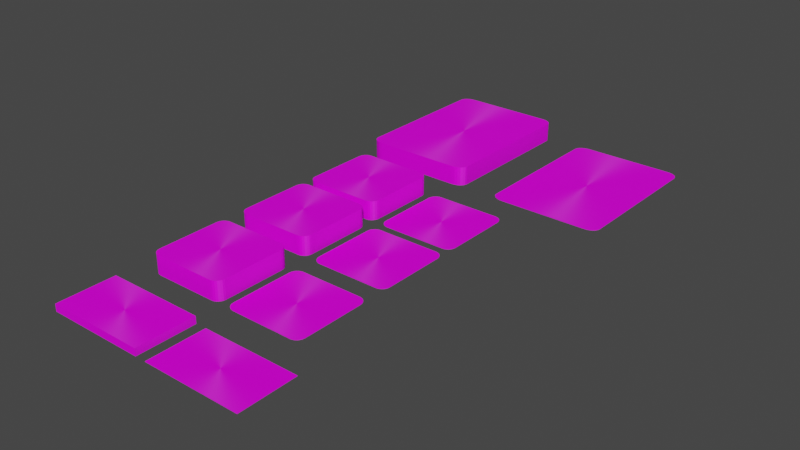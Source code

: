# Source: cards.blend  (saved by Blender 2.80.75; exported with 4.5.12 LTS)
import bpy
from mathutils import Matrix  # noqa: F401  (used for matrix-valued properties, if any)

bpy.ops.wm.read_factory_settings(use_empty=True)
scene = bpy.context.scene
scene.name = 'Scene'

# ---- collections
col_collection = bpy.data.collections.new('Collection'); scene.collection.children.link(col_collection)

# ---- images (referenced by path relative to the original .blend; pixels are not part of the script)
import os
ASSET_DIR = os.environ.get("B2B_ASSET_DIR", "")  # directory of the original .blend (textures are referenced by path, not embedded)
HERE = os.path.dirname(os.path.abspath(__file__))  # packed textures are extracted next to this script under _unpacked/

def load_image(name, relpath, width, height, colorspace="sRGB"):
    """Load a texture the original file referenced (path relative to the .blend, or extracted next to this script)."""
    p = next((c for c in (os.path.join(HERE, relpath), os.path.join(ASSET_DIR, relpath)) if relpath and os.path.exists(c)), "")
    if p:
        img = bpy.data.images.load(p, check_existing=True)
        img.name = name
    else:  # same state as the original file: an image datablock whose file is absent (Cycles renders it pink)
        img = bpy.data.images.new(name, width, height)
        img.source = "FILE"
        img.filepath = "//" + (relpath or name)
    img.colorspace_settings.name = colorspace
    return img
img_cards_atlas_png = load_image('cards-atlas.png', 'cards-atlas.png', 1024, 1024, 'sRGB')

# ---- materials (node trees are filled in below, after node groups)
mat_material = bpy.data.materials.new('Material')
mat_material.alpha_threshold = 0.0
mat_material.use_transparent_shadow = False
mat_material.line_color = (0.0, 0.0, 0.0, 1.0)

# ---- material node trees
mat_material.use_nodes = True; mat_material.node_tree.nodes.clear()
_N = mat_material.node_tree.nodes; _L = mat_material.node_tree.links
n0 = _N.new('ShaderNodeOutputMaterial'); n0.name = 'Material Output'; n0.location = (300, 300)
n1 = _N.new('ShaderNodeBsdfPrincipled'); n1.name = 'Principled BSDF'; n1.location = (10, 300)
n1.distribution = 'GGX'
n1.subsurface_method = 'BURLEY'
n1.inputs[2].default_value = 1.0
n1.inputs[3].default_value = 1.45
n1.inputs[13].default_value = 0.3182
n1.inputs[15].default_value = 1.0
n1.inputs[16].default_value = 0.3045
n1.inputs[19].default_value = 0.009091
n1.inputs[27].default_value = (0.0, 0.0, 0.0, 1.0)
n1.inputs[28].default_value = 1.0
n2 = _N.new('ShaderNodeTexImage'); n2.name = 'Image Texture'; n2.location = (-394, 301)
n2.image = img_cards_atlas_png
_L.new(n1.outputs[0], n0.inputs[0])
_L.new(n2.outputs[0], n1.inputs[0])
n0.is_active_output = True

# ---- world
world_world = bpy.data.worlds.new('World'); scene.world = world_world
world_world.use_nodes = True; world_world.node_tree.nodes.clear()
_N = world_world.node_tree.nodes; _L = world_world.node_tree.links
n0 = _N.new('ShaderNodeOutputWorld'); n0.name = 'World Output'; n0.location = (300, 300)
n1 = _N.new('ShaderNodeBackground'); n1.name = 'Background'; n1.location = (10, 300)
n1.inputs[0].default_value = (0.05088, 0.05088, 0.05088, 1.0)
_L.new(n1.outputs[0], n0.inputs[0])
n0.is_active_output = True
world_world.color = (0.05088, 0.05088, 0.05088)
world_world.use_sun_shadow = False
world_world.sun_shadow_jitter_overblur = 0.0

# ---- meshes
me_cube_002 = bpy.data.meshes.new('Cube.002')
me_cube_002.from_pydata([(0.04565, 0.03691, 0.02246), (0.03691, 0.04565, 0.02246), (0.04535, 0.03924, 0.02246), (0.04448, 0.04132, 0.02246), (0.04311, 0.04311, 0.02246), (0.04132, 0.04448, 0.02246), (0.03924, 0.04535, 0.02246), (0.037, 0.047, 0.0), (0.047, 0.037, 0.0), (0.03959, 0.04666, 0.0), (0.042, 0.04566, 0.0), (0.04407, 0.04407, 0.0), (0.04566, 0.042, 0.0), (0.04666, 0.03959, 0.0), (0.03691, -0.04565, 0.02246), (0.04565, -0.03691, 0.02246), (0.03924, -0.04535, 0.02246), (0.04132, -0.04448, 0.02246), (0.04311, -0.04311, 0.02246), (0.04448, -0.04132, 0.02246), (0.04535, -0.03924, 0.02246), (0.047, -0.037, 0.0), (0.037, -0.047, 0.0), (0.04666, -0.03959, 0.0), (0.04566, -0.042, 0.0), (0.04407, -0.04407, 0.0), (0.042, -0.04566, 0.0), (0.03959, -0.04666, 0.0), (-0.03691, 0.04565, 0.02246), (-0.04565, 0.03691, 0.02246), (-0.03924, 0.04535, 0.02246), (-0.04132, 0.04448, 0.02246), (-0.04311, 0.04311, 0.02246), (-0.04448, 0.04132, 0.02246), (-0.04535, 0.03924, 0.02246), (-0.047, 0.037, 0.0), (-0.037, 0.047, 0.0), (-0.04666, 0.03959, 0.0), (-0.04566, 0.042, 0.0), (-0.04407, 0.04407, 0.0), (-0.042, 0.04566, 0.0), (-0.03959, 0.04666, 0.0), (-0.04565, -0.03691, 0.02246), (-0.03691, -0.04565, 0.02246), (-0.04535, -0.03924, 0.02246), (-0.04448, -0.04132, 0.02246), (-0.04311, -0.04311, 0.02246), (-0.04132, -0.04448, 0.02246), (-0.03924, -0.04535, 0.02246), (-0.037, -0.047, 0.0), (-0.047, -0.037, 0.0), (-0.03959, -0.04666, 0.0), (-0.042, -0.04566, 0.0), (-0.04407, -0.04407, 0.0), (-0.04566, -0.042, 0.0), (-0.04666, -0.03959, 0.0), (0.04666, 0.03959, 0.02246), (0.047, 0.037, 0.02246), (0.04566, 0.042, 0.02246), (0.04407, 0.04407, 0.02246), (0.042, 0.04566, 0.02246), (0.03959, 0.04666, 0.02246), (0.037, 0.047, 0.02246), (-0.037, -0.047, 0.02246), (-0.03959, -0.04666, 0.02246), (-0.042, -0.04566, 0.02246), (-0.04407, -0.04407, 0.02246), (-0.04566, -0.042, 0.02246), (-0.04666, -0.03959, 0.02246), (-0.047, -0.037, 0.02246), (0.03959, -0.04666, 0.02246), (0.037, -0.047, 0.02246), (0.042, -0.04566, 0.02246), (0.04407, -0.04407, 0.02246), (0.04566, -0.042, 0.02246), (0.04666, -0.03959, 0.02246), (0.047, -0.037, 0.02246), (-0.03959, 0.04666, 0.02246), (-0.037, 0.047, 0.02246), (-0.042, 0.04566, 0.02246), (-0.04407, 0.04407, 0.02246), (-0.04566, 0.042, 0.02246), (-0.04666, 0.03959, 0.02246), (-0.047, 0.037, 0.02246)], [], [(35, 37, 38, 39, 40, 41, 36, 7, 9, 10, 11, 12, 13, 8, 21, 23, 24, 25, 26, 27, 22, 49, 51, 52, 53, 54, 55, 50), (50, 69, 83, 35), (22, 71, 63, 49), (15, 42, 14), (8, 57, 76, 21), (57, 8, 13, 56), (56, 13, 12, 58), (58, 12, 11, 59), (59, 11, 10, 60), (60, 10, 9, 61), (61, 9, 7, 62), (49, 63, 64, 51), (51, 64, 65, 52), (52, 65, 66, 53), (53, 66, 67, 54), (54, 67, 68, 55), (55, 68, 69, 50), (71, 22, 27, 70), (70, 27, 26, 72), (72, 26, 25, 73), (73, 25, 24, 74), (74, 24, 23, 75), (75, 23, 21, 76), (78, 36, 41, 77), (77, 41, 40, 79), (79, 40, 39, 80), (80, 39, 38, 81), (81, 38, 37, 82), (82, 37, 35, 83), (36, 78, 62, 7), (2, 0, 57, 56), (3, 2, 56, 58), (4, 3, 58, 59), (5, 4, 59, 60), (6, 5, 60, 61), (1, 6, 61, 62), (43, 48, 64, 63), (48, 47, 65, 64), (47, 46, 66, 65), (46, 45, 67, 66), (45, 44, 68, 67), (44, 42, 69, 68), (16, 14, 71, 70), (17, 16, 70, 72), (18, 17, 72, 73), (19, 18, 73, 74), (20, 19, 74, 75), (15, 20, 75, 76), (30, 28, 78, 77), (31, 30, 77, 79), (32, 31, 79, 80), (33, 32, 80, 81), (34, 33, 81, 82), (29, 34, 82, 83), (28, 1, 62, 78), (0, 15, 76, 57), (42, 29, 83, 69), (14, 43, 63, 71), (15, 0, 1), (0, 2, 6), (2, 3, 4), (4, 5, 6), (6, 1, 0), (1, 28, 15), (28, 30, 33), (30, 31, 33), (31, 32, 33), (33, 34, 28), (34, 29, 28), (29, 42, 28), (42, 44, 43), (28, 42, 15), (44, 45, 46), (46, 47, 48), (48, 43, 44), (43, 14, 42), (14, 16, 15), (16, 17, 15), (17, 18, 19), (19, 20, 17), (20, 15, 17), (2, 4, 6), (44, 46, 48)])
_uv = me_cube_002.uv_layers.new(name='UVMap')
_uv.uv.foreach_set('vector', [0.05648, 0.213, 0.05723, 0.2187, 0.05943, 0.2241, 0.06294, 0.2286, 0.06751, 0.2321, 0.07283, 0.2343, 0.07854, 0.2351, 0.2418, 0.2351, 0.2475, 0.2343, 0.2528, 0.2321, 0.2574, 0.2286, 0.2609, 0.2241, 0.2631, 0.2187, 0.2639, 0.213, 0.2639, 0.04978, 0.2631, 0.04407, 0.2609, 0.03875, 0.2574, 0.03418, 0.2528, 0.03068, 0.2475, 0.02847, 0.2418, 0.02772, 0.07854, 0.02772, 0.07283, 0.02847, 0.06751, 0.03068, 0.06294, 0.03418, 0.05943, 0.03875, 0.05723, 0.04407, 0.05648, 0.04978, 0.6983, 0.003083, 0.6983, 0.08559, 0.9693, 0.08559, 0.9693, 0.003083, 0.9693, 0.003083, 0.9693, 0.08559, 0.6983, 0.08559, 0.6983, 0.003083, 0.5631, 0.7944, 0.3557, 0.7944, 0.5432, 0.7745, 0.9693, 0.003083, 0.9693, 0.08559, 0.6983, 0.08559, 0.6983, 0.003083, 0.9693, 0.08559, 0.9693, 0.003083, 0.9788, 0.003083, 0.9788, 0.08559, 0.9788, 0.08559, 0.9788, 0.003083, 0.9876, 0.003083, 0.9876, 0.08559, 0.9876, 0.08559, 0.9876, 0.003083, 0.9952, 0.003083, 0.9952, 0.08559, 0.9952, 0.08559, 0.9952, 0.003083, 0.9876, 0.003083, 0.9876, 0.08559, 0.9876, 0.08559, 0.9876, 0.003083, 0.9788, 0.003083, 0.9788, 0.08559, 0.9788, 0.08559, 0.9788, 0.003083, 0.9693, 0.003083, 0.9693, 0.08559, 0.6983, 0.003083, 0.6983, 0.08559, 0.6888, 0.08559, 0.6888, 0.003083, 0.6888, 0.003083, 0.6888, 0.08559, 0.68, 0.08559, 0.68, 0.003083, 0.68, 0.003083, 0.68, 0.08559, 0.6724, 0.08559, 0.6724, 0.003083, 0.6724, 0.003083, 0.6724, 0.08559, 0.68, 0.08559, 0.68, 0.003083, 0.68, 0.003083, 0.68, 0.08559, 0.6888, 0.08559, 0.6888, 0.003083, 0.6888, 0.003083, 0.6888, 0.08559, 0.6983, 0.08559, 0.6983, 0.003083, 0.9693, 0.08559, 0.9693, 0.003083, 0.9788, 0.003083, 0.9788, 0.08559, 0.9788, 0.08559, 0.9788, 0.003083, 0.9876, 0.003083, 0.9876, 0.08559, 0.9876, 0.08559, 0.9876, 0.003083, 0.9952, 0.003083, 0.9952, 0.08559, 0.6724, 0.08559, 0.6724, 0.003083, 0.68, 0.003083, 0.68, 0.08559, 0.68, 0.08559, 0.68, 0.003083, 0.6888, 0.003083, 0.6888, 0.08559, 0.6888, 0.08559, 0.6888, 0.003083, 0.6983, 0.003083, 0.6983, 0.08559, 0.6983, 0.08559, 0.6983, 0.003083, 0.6888, 0.003083, 0.6888, 0.08559, 0.6888, 0.08559, 0.6888, 0.003083, 0.68, 0.003083, 0.68, 0.08559, 0.68, 0.08559, 0.68, 0.003083, 0.6724, 0.003083, 0.6724, 0.08559, 0.9952, 0.08559, 0.9952, 0.003083, 0.9876, 0.003083, 0.9876, 0.08559, 0.9876, 0.08559, 0.9876, 0.003083, 0.9788, 0.003083, 0.9788, 0.08559, 0.9788, 0.08559, 0.9788, 0.003083, 0.9693, 0.003083, 0.9693, 0.08559, 0.6983, 0.003083, 0.6983, 0.08559, 0.9693, 0.08559, 0.9693, 0.003083, 0.9924, 0.1679, 0.9926, 0.1661, 0.9936, 0.1662, 0.9934, 0.1682, 0.9917, 0.1695, 0.9924, 0.1679, 0.9934, 0.1682, 0.9926, 0.17, 0.9907, 0.1709, 0.9917, 0.1695, 0.9926, 0.17, 0.9914, 0.1716, 0.9893, 0.1719, 0.9907, 0.1709, 0.9914, 0.1716, 0.9898, 0.1728, 0.9877, 0.1726, 0.9893, 0.1719, 0.9898, 0.1728, 0.9879, 0.1736, 0.9859, 0.1728, 0.9877, 0.1726, 0.9879, 0.1736, 0.9859, 0.1739, 0.929, 0.1025, 0.9272, 0.1027, 0.9269, 0.1017, 0.9289, 0.1015, 0.9272, 0.1027, 0.9256, 0.1034, 0.9251, 0.1025, 0.9269, 0.1017, 0.9256, 0.1034, 0.9242, 0.1045, 0.9235, 0.1037, 0.9251, 0.1025, 0.9242, 0.1045, 0.9232, 0.1058, 0.9223, 0.1053, 0.9235, 0.1037, 0.9232, 0.1058, 0.9225, 0.1074, 0.9215, 0.1072, 0.9223, 0.1053, 0.9225, 0.1074, 0.9223, 0.1092, 0.9212, 0.1092, 0.9215, 0.1072, 0.9877, 0.1027, 0.9859, 0.1025, 0.9859, 0.1015, 0.9879, 0.1017, 0.9893, 0.1034, 0.9877, 0.1027, 0.9879, 0.1017, 0.9898, 0.1025, 0.9907, 0.1045, 0.9893, 0.1034, 0.9898, 0.1025, 0.9914, 0.1037, 0.9917, 0.1058, 0.9907, 0.1045, 0.9914, 0.1037, 0.9926, 0.1053, 0.9924, 0.1074, 0.9917, 0.1058, 0.9926, 0.1053, 0.9934, 0.1072, 0.9926, 0.1092, 0.9924, 0.1074, 0.9934, 0.1072, 0.9936, 0.1092, 0.9272, 0.1726, 0.929, 0.1728, 0.9289, 0.1739, 0.9269, 0.1736, 0.9256, 0.1719, 0.9272, 0.1726, 0.9269, 0.1736, 0.9251, 0.1728, 0.9242, 0.1709, 0.9256, 0.1719, 0.9251, 0.1728, 0.9235, 0.1716, 0.9232, 0.1695, 0.9242, 0.1709, 0.9235, 0.1716, 0.9223, 0.17, 0.9225, 0.1679, 0.9232, 0.1695, 0.9223, 0.17, 0.9215, 0.1682, 0.9223, 0.1661, 0.9225, 0.1679, 0.9215, 0.1682, 0.9212, 0.1662, 0.929, 0.1728, 0.9859, 0.1728, 0.9859, 0.1739, 0.9289, 0.1739, 0.9926, 0.1661, 0.9926, 0.1092, 0.9936, 0.1092, 0.9936, 0.1662, 0.9223, 0.1092, 0.9223, 0.1661, 0.9212, 0.1662, 0.9212, 0.1092, 0.9859, 0.1025, 0.929, 0.1025, 0.9289, 0.1015, 0.9859, 0.1015, 0.5631, 0.7944, 0.5631, 0.9621, 0.5432, 0.982, 0.5631, 0.9621, 0.5624, 0.9674, 0.5485, 0.9813, 0.5624, 0.9674, 0.5605, 0.9721, 0.5573, 0.9762, 0.5573, 0.9762, 0.5533, 0.9793, 0.5485, 0.9813, 0.5485, 0.9813, 0.5432, 0.982, 0.5631, 0.9621, 0.5432, 0.982, 0.3755, 0.982, 0.5631, 0.7944, 0.3755, 0.982, 0.3703, 0.9813, 0.3583, 0.9721, 0.3703, 0.9813, 0.3655, 0.9793, 0.3583, 0.9721, 0.3655, 0.9793, 0.3615, 0.9762, 0.3583, 0.9721, 0.3583, 0.9721, 0.3564, 0.9674, 0.3755, 0.982, 0.3564, 0.9674, 0.3557, 0.9621, 0.3755, 0.982, 0.3557, 0.9621, 0.3557, 0.7944, 0.3755, 0.982, 0.3557, 0.7944, 0.3564, 0.7891, 0.3755, 0.7745, 0.3755, 0.982, 0.3557, 0.7944, 0.5631, 0.7944, 0.3564, 0.7891, 0.3583, 0.7844, 0.3615, 0.7803, 0.3615, 0.7803, 0.3655, 0.7772, 0.3703, 0.7752, 0.3703, 0.7752, 0.3755, 0.7745, 0.3564, 0.7891, 0.3755, 0.7745, 0.5432, 0.7745, 0.3557, 0.7944, 0.5432, 0.7745, 0.5485, 0.7752, 0.5631, 0.7944, 0.5485, 0.7752, 0.5533, 0.7772, 0.5631, 0.7944, 0.5533, 0.7772, 0.5573, 0.7803, 0.5605, 0.7844, 0.5605, 0.7844, 0.5624, 0.7891, 0.5533, 0.7772, 0.5624, 0.7891, 0.5631, 0.7944, 0.5533, 0.7772, 0.5624, 0.9674, 0.5573, 0.9762, 0.5485, 0.9813, 0.3564, 0.7891, 0.3615, 0.7803, 0.3703, 0.7752])
me_cube_002.materials.append(mat_material)
me_cube_002.use_remesh_preserve_volume = False
me_cube_002.use_remesh_preserve_attributes = False
me_cube_002.use_mirror_vertex_groups = False
me_cube_002.update()
me_cube_003 = bpy.data.meshes.new('Cube.003')
me_cube_003.from_pydata([(0.04565, 0.03691, 0.0005588), (0.03691, 0.04565, 0.0005588), (0.04535, 0.03924, 0.0005588), (0.04448, 0.04132, 0.0005588), (0.04311, 0.04311, 0.0005588), (0.04132, 0.04448, 0.0005588), (0.03924, 0.04535, 0.0005588), (0.037, 0.047, 0.0), (0.047, 0.037, 0.0), (0.03959, 0.04666, 0.0), (0.042, 0.04566, 0.0), (0.04407, 0.04407, 0.0), (0.04566, 0.042, 0.0), (0.04666, 0.03959, 0.0), (0.03691, -0.04565, 0.0005588), (0.04565, -0.03691, 0.0005588), (0.03924, -0.04535, 0.0005588), (0.04132, -0.04448, 0.0005588), (0.04311, -0.04311, 0.0005588), (0.04448, -0.04132, 0.0005588), (0.04535, -0.03924, 0.0005588), (0.047, -0.037, 0.0), (0.037, -0.047, 0.0), (0.04666, -0.03959, 0.0), (0.04566, -0.042, 0.0), (0.04407, -0.04407, 0.0), (0.042, -0.04566, 0.0), (0.03959, -0.04666, 0.0), (-0.03691, 0.04565, 0.0005588), (-0.04565, 0.03691, 0.0005588), (-0.03924, 0.04535, 0.0005588), (-0.04132, 0.04448, 0.0005588), (-0.04311, 0.04311, 0.0005588), (-0.04448, 0.04132, 0.0005588), (-0.04535, 0.03924, 0.0005588), (-0.047, 0.037, 0.0), (-0.037, 0.047, 0.0), (-0.04666, 0.03959, 0.0), (-0.04566, 0.042, 0.0), (-0.04407, 0.04407, 0.0), (-0.042, 0.04566, 0.0), (-0.03959, 0.04666, 0.0), (-0.04565, -0.03691, 0.0005588), (-0.03691, -0.04565, 0.0005588), (-0.04535, -0.03924, 0.0005588), (-0.04448, -0.04132, 0.0005588), (-0.04311, -0.04311, 0.0005588), (-0.04132, -0.04448, 0.0005588), (-0.03924, -0.04535, 0.0005588), (-0.037, -0.047, 0.0), (-0.047, -0.037, 0.0), (-0.03959, -0.04666, 0.0), (-0.042, -0.04566, 0.0), (-0.04407, -0.04407, 0.0), (-0.04566, -0.042, 0.0), (-0.04666, -0.03959, 0.0), (0.04666, 0.03959, 0.0005588), (0.047, 0.037, 0.0005588), (0.04566, 0.042, 0.0005588), (0.04407, 0.04407, 0.0005588), (0.042, 0.04566, 0.0005588), (0.03959, 0.04666, 0.0005588), (0.037, 0.047, 0.0005588), (-0.037, -0.047, 0.0005588), (-0.03959, -0.04666, 0.0005588), (-0.042, -0.04566, 0.0005588), (-0.04407, -0.04407, 0.0005588), (-0.04566, -0.042, 0.0005588), (-0.04666, -0.03959, 0.0005588), (-0.047, -0.037, 0.0005588), (0.03959, -0.04666, 0.0005588), (0.037, -0.047, 0.0005588), (0.042, -0.04566, 0.0005588), (0.04407, -0.04407, 0.0005588), (0.04566, -0.042, 0.0005588), (0.04666, -0.03959, 0.0005588), (0.047, -0.037, 0.0005588), (-0.03959, 0.04666, 0.0005588), (-0.037, 0.047, 0.0005588), (-0.042, 0.04566, 0.0005588), (-0.04407, 0.04407, 0.0005588), (-0.04566, 0.042, 0.0005588), (-0.04666, 0.03959, 0.0005588), (-0.047, 0.037, 0.0005588)], [], [(35, 37, 38, 39, 40, 41, 36, 7, 9, 10, 11, 12, 13, 8, 21, 23, 24, 25, 26, 27, 22, 49, 51, 52, 53, 54, 55, 50), (50, 69, 83, 35), (22, 71, 63, 49), (15, 42, 14), (8, 57, 76, 21), (57, 8, 13, 56), (56, 13, 12, 58), (58, 12, 11, 59), (59, 11, 10, 60), (60, 10, 9, 61), (61, 9, 7, 62), (49, 63, 64, 51), (51, 64, 65, 52), (52, 65, 66, 53), (53, 66, 67, 54), (54, 67, 68, 55), (55, 68, 69, 50), (71, 22, 27, 70), (70, 27, 26, 72), (72, 26, 25, 73), (73, 25, 24, 74), (74, 24, 23, 75), (75, 23, 21, 76), (78, 36, 41, 77), (77, 41, 40, 79), (79, 40, 39, 80), (80, 39, 38, 81), (81, 38, 37, 82), (82, 37, 35, 83), (36, 78, 62, 7), (2, 0, 57, 56), (3, 2, 56, 58), (4, 3, 58, 59), (5, 4, 59, 60), (6, 5, 60, 61), (1, 6, 61, 62), (43, 48, 64, 63), (48, 47, 65, 64), (47, 46, 66, 65), (46, 45, 67, 66), (45, 44, 68, 67), (44, 42, 69, 68), (16, 14, 71, 70), (17, 16, 70, 72), (18, 17, 72, 73), (19, 18, 73, 74), (20, 19, 74, 75), (15, 20, 75, 76), (30, 28, 78, 77), (31, 30, 77, 79), (32, 31, 79, 80), (33, 32, 80, 81), (34, 33, 81, 82), (29, 34, 82, 83), (28, 1, 62, 78), (0, 15, 76, 57), (42, 29, 83, 69), (14, 43, 63, 71), (15, 0, 1), (0, 2, 6), (2, 3, 4), (4, 5, 6), (6, 1, 0), (1, 28, 15), (28, 30, 33), (30, 31, 33), (31, 32, 33), (33, 34, 28), (34, 29, 28), (29, 42, 28), (42, 44, 43), (28, 42, 15), (44, 45, 46), (46, 47, 48), (48, 43, 44), (43, 14, 42), (14, 16, 15), (16, 17, 15), (17, 18, 19), (19, 20, 17), (20, 15, 17), (2, 4, 6), (44, 46, 48)])
_uv = me_cube_003.uv_layers.new(name='UVMap')
_uv.uv.foreach_set('vector', [0.05648, 0.213, 0.05723, 0.2187, 0.05943, 0.2241, 0.06294, 0.2286, 0.06751, 0.2321, 0.07283, 0.2343, 0.07854, 0.2351, 0.2418, 0.2351, 0.2475, 0.2343, 0.2528, 0.2321, 0.2574, 0.2286, 0.2609, 0.2241, 0.2631, 0.2187, 0.2639, 0.213, 0.2639, 0.04978, 0.2631, 0.04407, 0.2609, 0.03875, 0.2574, 0.03418, 0.2528, 0.03068, 0.2475, 0.02847, 0.2418, 0.02772, 0.07854, 0.02772, 0.07283, 0.02847, 0.06751, 0.03068, 0.06294, 0.03418, 0.05943, 0.03875, 0.05723, 0.04407, 0.05648, 0.04978, 0.6983, 0.003083, 0.6983, 0.08559, 0.9693, 0.08559, 0.9693, 0.003083, 0.9693, 0.003083, 0.9693, 0.08559, 0.6983, 0.08559, 0.6983, 0.003083, 0.5651, 0.7944, 0.3576, 0.7944, 0.5452, 0.7745, 0.9693, 0.003083, 0.9693, 0.08559, 0.6983, 0.08559, 0.6983, 0.003083, 0.9693, 0.08559, 0.9693, 0.003083, 0.9788, 0.003083, 0.9788, 0.08559, 0.9788, 0.08559, 0.9788, 0.003083, 0.9876, 0.003083, 0.9876, 0.08559, 0.9876, 0.08559, 0.9876, 0.003083, 0.9952, 0.003083, 0.9952, 0.08559, 0.9952, 0.08559, 0.9952, 0.003083, 0.9876, 0.003083, 0.9876, 0.08559, 0.9876, 0.08559, 0.9876, 0.003083, 0.9788, 0.003083, 0.9788, 0.08559, 0.9788, 0.08559, 0.9788, 0.003083, 0.9693, 0.003083, 0.9693, 0.08559, 0.6983, 0.003083, 0.6983, 0.08559, 0.6888, 0.08559, 0.6888, 0.003083, 0.6888, 0.003083, 0.6888, 0.08559, 0.68, 0.08559, 0.68, 0.003083, 0.68, 0.003083, 0.68, 0.08559, 0.6724, 0.08559, 0.6724, 0.003083, 0.6724, 0.003083, 0.6724, 0.08559, 0.68, 0.08559, 0.68, 0.003083, 0.68, 0.003083, 0.68, 0.08559, 0.6888, 0.08559, 0.6888, 0.003083, 0.6888, 0.003083, 0.6888, 0.08559, 0.6983, 0.08559, 0.6983, 0.003083, 0.9693, 0.08559, 0.9693, 0.003083, 0.9788, 0.003083, 0.9788, 0.08559, 0.9788, 0.08559, 0.9788, 0.003083, 0.9876, 0.003083, 0.9876, 0.08559, 0.9876, 0.08559, 0.9876, 0.003083, 0.9952, 0.003083, 0.9952, 0.08559, 0.6724, 0.08559, 0.6724, 0.003083, 0.68, 0.003083, 0.68, 0.08559, 0.68, 0.08559, 0.68, 0.003083, 0.6888, 0.003083, 0.6888, 0.08559, 0.6888, 0.08559, 0.6888, 0.003083, 0.6983, 0.003083, 0.6983, 0.08559, 0.6983, 0.08559, 0.6983, 0.003083, 0.6888, 0.003083, 0.6888, 0.08559, 0.6888, 0.08559, 0.6888, 0.003083, 0.68, 0.003083, 0.68, 0.08559, 0.68, 0.08559, 0.68, 0.003083, 0.6724, 0.003083, 0.6724, 0.08559, 0.9952, 0.08559, 0.9952, 0.003083, 0.9876, 0.003083, 0.9876, 0.08559, 0.9876, 0.08559, 0.9876, 0.003083, 0.9788, 0.003083, 0.9788, 0.08559, 0.9788, 0.08559, 0.9788, 0.003083, 0.9693, 0.003083, 0.9693, 0.08559, 0.6983, 0.003083, 0.6983, 0.08559, 0.9693, 0.08559, 0.9693, 0.003083, 0.9924, 0.1679, 0.9926, 0.1661, 0.9936, 0.1662, 0.9934, 0.1682, 0.9917, 0.1695, 0.9924, 0.1679, 0.9934, 0.1682, 0.9926, 0.17, 0.9907, 0.1709, 0.9917, 0.1695, 0.9926, 0.17, 0.9914, 0.1716, 0.9893, 0.1719, 0.9907, 0.1709, 0.9914, 0.1716, 0.9898, 0.1728, 0.9877, 0.1726, 0.9893, 0.1719, 0.9898, 0.1728, 0.9879, 0.1736, 0.9859, 0.1728, 0.9877, 0.1726, 0.9879, 0.1736, 0.9859, 0.1739, 0.929, 0.1025, 0.9272, 0.1027, 0.9269, 0.1017, 0.9289, 0.1015, 0.9272, 0.1027, 0.9256, 0.1034, 0.9251, 0.1025, 0.9269, 0.1017, 0.9256, 0.1034, 0.9242, 0.1045, 0.9235, 0.1037, 0.9251, 0.1025, 0.9242, 0.1045, 0.9232, 0.1058, 0.9223, 0.1053, 0.9235, 0.1037, 0.9232, 0.1058, 0.9225, 0.1074, 0.9215, 0.1072, 0.9223, 0.1053, 0.9225, 0.1074, 0.9223, 0.1092, 0.9212, 0.1092, 0.9215, 0.1072, 0.9877, 0.1027, 0.9859, 0.1025, 0.9859, 0.1015, 0.9879, 0.1017, 0.9893, 0.1034, 0.9877, 0.1027, 0.9879, 0.1017, 0.9898, 0.1025, 0.9907, 0.1045, 0.9893, 0.1034, 0.9898, 0.1025, 0.9914, 0.1037, 0.9917, 0.1058, 0.9907, 0.1045, 0.9914, 0.1037, 0.9926, 0.1053, 0.9924, 0.1074, 0.9917, 0.1058, 0.9926, 0.1053, 0.9934, 0.1072, 0.9926, 0.1092, 0.9924, 0.1074, 0.9934, 0.1072, 0.9936, 0.1092, 0.9272, 0.1726, 0.929, 0.1728, 0.9289, 0.1739, 0.9269, 0.1736, 0.9256, 0.1719, 0.9272, 0.1726, 0.9269, 0.1736, 0.9251, 0.1728, 0.9242, 0.1709, 0.9256, 0.1719, 0.9251, 0.1728, 0.9235, 0.1716, 0.9232, 0.1695, 0.9242, 0.1709, 0.9235, 0.1716, 0.9223, 0.17, 0.9225, 0.1679, 0.9232, 0.1695, 0.9223, 0.17, 0.9215, 0.1682, 0.9223, 0.1661, 0.9225, 0.1679, 0.9215, 0.1682, 0.9212, 0.1662, 0.929, 0.1728, 0.9859, 0.1728, 0.9859, 0.1739, 0.9289, 0.1739, 0.9926, 0.1661, 0.9926, 0.1092, 0.9936, 0.1092, 0.9936, 0.1662, 0.9223, 0.1092, 0.9223, 0.1661, 0.9212, 0.1662, 0.9212, 0.1092, 0.9859, 0.1025, 0.929, 0.1025, 0.9289, 0.1015, 0.9859, 0.1015, 0.5651, 0.7944, 0.5651, 0.9621, 0.5452, 0.982, 0.5651, 0.9621, 0.5644, 0.9674, 0.5505, 0.9813, 0.5644, 0.9674, 0.5624, 0.9721, 0.5593, 0.9762, 0.5593, 0.9762, 0.5552, 0.9793, 0.5505, 0.9813, 0.5505, 0.9813, 0.5452, 0.982, 0.5651, 0.9621, 0.5452, 0.982, 0.3775, 0.982, 0.5651, 0.7944, 0.3775, 0.982, 0.3722, 0.9813, 0.3603, 0.9721, 0.3722, 0.9813, 0.3675, 0.9793, 0.3603, 0.9721, 0.3675, 0.9793, 0.3634, 0.9762, 0.3603, 0.9721, 0.3603, 0.9721, 0.3583, 0.9674, 0.3775, 0.982, 0.3583, 0.9674, 0.3576, 0.9621, 0.3775, 0.982, 0.3576, 0.9621, 0.3576, 0.7944, 0.3775, 0.982, 0.3576, 0.7944, 0.3583, 0.7891, 0.3775, 0.7745, 0.3775, 0.982, 0.3576, 0.7944, 0.5651, 0.7944, 0.3583, 0.7891, 0.3603, 0.7844, 0.3634, 0.7803, 0.3634, 0.7803, 0.3675, 0.7772, 0.3722, 0.7752, 0.3722, 0.7752, 0.3775, 0.7745, 0.3583, 0.7891, 0.3775, 0.7745, 0.5452, 0.7745, 0.3576, 0.7944, 0.5452, 0.7745, 0.5505, 0.7752, 0.5651, 0.7944, 0.5505, 0.7752, 0.5552, 0.7772, 0.5651, 0.7944, 0.5552, 0.7772, 0.5593, 0.7803, 0.5624, 0.7844, 0.5624, 0.7844, 0.5644, 0.7891, 0.5552, 0.7772, 0.5644, 0.7891, 0.5651, 0.7944, 0.5552, 0.7772, 0.5644, 0.9674, 0.5593, 0.9762, 0.5505, 0.9813, 0.3583, 0.7891, 0.3634, 0.7803, 0.3722, 0.7752])
me_cube_003.materials.append(mat_material)
me_cube_003.use_remesh_preserve_volume = False
me_cube_003.use_remesh_preserve_attributes = False
me_cube_003.use_mirror_vertex_groups = False
me_cube_003.update()
me_cube_004 = bpy.data.meshes.new('Cube.004')
me_cube_004.from_pydata([(0.04565, 0.03691, 0.02246), (0.03691, 0.04565, 0.02246), (0.04535, 0.03924, 0.02246), (0.04448, 0.04132, 0.02246), (0.04311, 0.04311, 0.02246), (0.04132, 0.04448, 0.02246), (0.03924, 0.04535, 0.02246), (0.037, 0.047, 0.0), (0.047, 0.037, 0.0), (0.03959, 0.04666, 0.0), (0.042, 0.04566, 0.0), (0.04407, 0.04407, 0.0), (0.04566, 0.042, 0.0), (0.04666, 0.03959, 0.0), (0.03691, -0.04565, 0.02246), (0.04565, -0.03691, 0.02246), (0.03924, -0.04535, 0.02246), (0.04132, -0.04448, 0.02246), (0.04311, -0.04311, 0.02246), (0.04448, -0.04132, 0.02246), (0.04535, -0.03924, 0.02246), (0.047, -0.037, 0.0), (0.037, -0.047, 0.0), (0.04666, -0.03959, 0.0), (0.04566, -0.042, 0.0), (0.04407, -0.04407, 0.0), (0.042, -0.04566, 0.0), (0.03959, -0.04666, 0.0), (-0.03691, 0.04565, 0.02246), (-0.04565, 0.03691, 0.02246), (-0.03924, 0.04535, 0.02246), (-0.04132, 0.04448, 0.02246), (-0.04311, 0.04311, 0.02246), (-0.04448, 0.04132, 0.02246), (-0.04535, 0.03924, 0.02246), (-0.047, 0.037, 0.0), (-0.037, 0.047, 0.0), (-0.04666, 0.03959, 0.0), (-0.04566, 0.042, 0.0), (-0.04407, 0.04407, 0.0), (-0.042, 0.04566, 0.0), (-0.03959, 0.04666, 0.0), (-0.04565, -0.03691, 0.02246), (-0.03691, -0.04565, 0.02246), (-0.04535, -0.03924, 0.02246), (-0.04448, -0.04132, 0.02246), (-0.04311, -0.04311, 0.02246), (-0.04132, -0.04448, 0.02246), (-0.03924, -0.04535, 0.02246), (-0.037, -0.047, 0.0), (-0.047, -0.037, 0.0), (-0.03959, -0.04666, 0.0), (-0.042, -0.04566, 0.0), (-0.04407, -0.04407, 0.0), (-0.04566, -0.042, 0.0), (-0.04666, -0.03959, 0.0), (0.04666, 0.03959, 0.02246), (0.047, 0.037, 0.02246), (0.04566, 0.042, 0.02246), (0.04407, 0.04407, 0.02246), (0.042, 0.04566, 0.02246), (0.03959, 0.04666, 0.02246), (0.037, 0.047, 0.02246), (-0.037, -0.047, 0.02246), (-0.03959, -0.04666, 0.02246), (-0.042, -0.04566, 0.02246), (-0.04407, -0.04407, 0.02246), (-0.04566, -0.042, 0.02246), (-0.04666, -0.03959, 0.02246), (-0.047, -0.037, 0.02246), (0.03959, -0.04666, 0.02246), (0.037, -0.047, 0.02246), (0.042, -0.04566, 0.02246), (0.04407, -0.04407, 0.02246), (0.04566, -0.042, 0.02246), (0.04666, -0.03959, 0.02246), (0.047, -0.037, 0.02246), (-0.03959, 0.04666, 0.02246), (-0.037, 0.047, 0.02246), (-0.042, 0.04566, 0.02246), (-0.04407, 0.04407, 0.02246), (-0.04566, 0.042, 0.02246), (-0.04666, 0.03959, 0.02246), (-0.047, 0.037, 0.02246)], [], [(35, 37, 38, 39, 40, 41, 36, 7, 9, 10, 11, 12, 13, 8, 21, 23, 24, 25, 26, 27, 22, 49, 51, 52, 53, 54, 55, 50), (50, 69, 83, 35), (22, 71, 63, 49), (15, 42, 14), (8, 57, 76, 21), (57, 8, 13, 56), (56, 13, 12, 58), (58, 12, 11, 59), (59, 11, 10, 60), (60, 10, 9, 61), (61, 9, 7, 62), (49, 63, 64, 51), (51, 64, 65, 52), (52, 65, 66, 53), (53, 66, 67, 54), (54, 67, 68, 55), (55, 68, 69, 50), (71, 22, 27, 70), (70, 27, 26, 72), (72, 26, 25, 73), (73, 25, 24, 74), (74, 24, 23, 75), (75, 23, 21, 76), (78, 36, 41, 77), (77, 41, 40, 79), (79, 40, 39, 80), (80, 39, 38, 81), (81, 38, 37, 82), (82, 37, 35, 83), (36, 78, 62, 7), (2, 0, 57, 56), (3, 2, 56, 58), (4, 3, 58, 59), (5, 4, 59, 60), (6, 5, 60, 61), (1, 6, 61, 62), (43, 48, 64, 63), (48, 47, 65, 64), (47, 46, 66, 65), (46, 45, 67, 66), (45, 44, 68, 67), (44, 42, 69, 68), (16, 14, 71, 70), (17, 16, 70, 72), (18, 17, 72, 73), (19, 18, 73, 74), (20, 19, 74, 75), (15, 20, 75, 76), (30, 28, 78, 77), (31, 30, 77, 79), (32, 31, 79, 80), (33, 32, 80, 81), (34, 33, 81, 82), (29, 34, 82, 83), (28, 1, 62, 78), (0, 15, 76, 57), (42, 29, 83, 69), (14, 43, 63, 71), (15, 0, 1), (0, 2, 6), (2, 3, 4), (4, 5, 6), (6, 1, 0), (1, 28, 15), (28, 30, 33), (30, 31, 33), (31, 32, 33), (33, 34, 28), (34, 29, 28), (29, 42, 28), (42, 44, 43), (28, 42, 15), (44, 45, 46), (46, 47, 48), (48, 43, 44), (43, 14, 42), (14, 16, 15), (16, 17, 15), (17, 18, 19), (19, 20, 17), (20, 15, 17), (2, 4, 6), (44, 46, 48)])
_uv = me_cube_004.uv_layers.new(name='UVMap')
_uv.uv.foreach_set('vector', [0.05648, 0.213, 0.05723, 0.2187, 0.05943, 0.2241, 0.06294, 0.2286, 0.06751, 0.2321, 0.07283, 0.2343, 0.07854, 0.2351, 0.2418, 0.2351, 0.2475, 0.2343, 0.2528, 0.2321, 0.2574, 0.2286, 0.2609, 0.2241, 0.2631, 0.2187, 0.2639, 0.213, 0.2639, 0.04978, 0.2631, 0.04407, 0.2609, 0.03875, 0.2574, 0.03418, 0.2528, 0.03068, 0.2475, 0.02847, 0.2418, 0.02772, 0.07854, 0.02772, 0.07283, 0.02847, 0.06751, 0.03068, 0.06294, 0.03418, 0.05943, 0.03875, 0.05723, 0.04407, 0.05648, 0.04978, 0.6983, 0.003083, 0.6983, 0.08559, 0.9693, 0.08559, 0.9693, 0.003083, 0.9693, 0.003083, 0.9693, 0.08559, 0.6983, 0.08559, 0.6983, 0.003083, 0.7462, 0.5742, 0.5388, 0.5742, 0.7263, 0.5543, 0.9693, 0.003083, 0.9693, 0.08559, 0.6983, 0.08559, 0.6983, 0.003083, 0.9693, 0.08559, 0.9693, 0.003083, 0.9788, 0.003083, 0.9788, 0.08559, 0.9788, 0.08559, 0.9788, 0.003083, 0.9876, 0.003083, 0.9876, 0.08559, 0.9876, 0.08559, 0.9876, 0.003083, 0.9952, 0.003083, 0.9952, 0.08559, 0.9952, 0.08559, 0.9952, 0.003083, 0.9876, 0.003083, 0.9876, 0.08559, 0.9876, 0.08559, 0.9876, 0.003083, 0.9788, 0.003083, 0.9788, 0.08559, 0.9788, 0.08559, 0.9788, 0.003083, 0.9693, 0.003083, 0.9693, 0.08559, 0.6983, 0.003083, 0.6983, 0.08559, 0.6888, 0.08559, 0.6888, 0.003083, 0.6888, 0.003083, 0.6888, 0.08559, 0.68, 0.08559, 0.68, 0.003083, 0.68, 0.003083, 0.68, 0.08559, 0.6724, 0.08559, 0.6724, 0.003083, 0.6724, 0.003083, 0.6724, 0.08559, 0.68, 0.08559, 0.68, 0.003083, 0.68, 0.003083, 0.68, 0.08559, 0.6888, 0.08559, 0.6888, 0.003083, 0.6888, 0.003083, 0.6888, 0.08559, 0.6983, 0.08559, 0.6983, 0.003083, 0.9693, 0.08559, 0.9693, 0.003083, 0.9788, 0.003083, 0.9788, 0.08559, 0.9788, 0.08559, 0.9788, 0.003083, 0.9876, 0.003083, 0.9876, 0.08559, 0.9876, 0.08559, 0.9876, 0.003083, 0.9952, 0.003083, 0.9952, 0.08559, 0.6724, 0.08559, 0.6724, 0.003083, 0.68, 0.003083, 0.68, 0.08559, 0.68, 0.08559, 0.68, 0.003083, 0.6888, 0.003083, 0.6888, 0.08559, 0.6888, 0.08559, 0.6888, 0.003083, 0.6983, 0.003083, 0.6983, 0.08559, 0.6983, 0.08559, 0.6983, 0.003083, 0.6888, 0.003083, 0.6888, 0.08559, 0.6888, 0.08559, 0.6888, 0.003083, 0.68, 0.003083, 0.68, 0.08559, 0.68, 0.08559, 0.68, 0.003083, 0.6724, 0.003083, 0.6724, 0.08559, 0.9952, 0.08559, 0.9952, 0.003083, 0.9876, 0.003083, 0.9876, 0.08559, 0.9876, 0.08559, 0.9876, 0.003083, 0.9788, 0.003083, 0.9788, 0.08559, 0.9788, 0.08559, 0.9788, 0.003083, 0.9693, 0.003083, 0.9693, 0.08559, 0.6983, 0.003083, 0.6983, 0.08559, 0.9693, 0.08559, 0.9693, 0.003083, 0.9924, 0.1679, 0.9926, 0.1661, 0.9936, 0.1662, 0.9934, 0.1682, 0.9917, 0.1695, 0.9924, 0.1679, 0.9934, 0.1682, 0.9926, 0.17, 0.9907, 0.1709, 0.9917, 0.1695, 0.9926, 0.17, 0.9914, 0.1716, 0.9893, 0.1719, 0.9907, 0.1709, 0.9914, 0.1716, 0.9898, 0.1728, 0.9877, 0.1726, 0.9893, 0.1719, 0.9898, 0.1728, 0.9879, 0.1736, 0.9859, 0.1728, 0.9877, 0.1726, 0.9879, 0.1736, 0.9859, 0.1739, 0.929, 0.1025, 0.9272, 0.1027, 0.9269, 0.1017, 0.9289, 0.1015, 0.9272, 0.1027, 0.9256, 0.1034, 0.9251, 0.1025, 0.9269, 0.1017, 0.9256, 0.1034, 0.9242, 0.1045, 0.9235, 0.1037, 0.9251, 0.1025, 0.9242, 0.1045, 0.9232, 0.1058, 0.9223, 0.1053, 0.9235, 0.1037, 0.9232, 0.1058, 0.9225, 0.1074, 0.9215, 0.1072, 0.9223, 0.1053, 0.9225, 0.1074, 0.9223, 0.1092, 0.9212, 0.1092, 0.9215, 0.1072, 0.9877, 0.1027, 0.9859, 0.1025, 0.9859, 0.1015, 0.9879, 0.1017, 0.9893, 0.1034, 0.9877, 0.1027, 0.9879, 0.1017, 0.9898, 0.1025, 0.9907, 0.1045, 0.9893, 0.1034, 0.9898, 0.1025, 0.9914, 0.1037, 0.9917, 0.1058, 0.9907, 0.1045, 0.9914, 0.1037, 0.9926, 0.1053, 0.9924, 0.1074, 0.9917, 0.1058, 0.9926, 0.1053, 0.9934, 0.1072, 0.9926, 0.1092, 0.9924, 0.1074, 0.9934, 0.1072, 0.9936, 0.1092, 0.9272, 0.1726, 0.929, 0.1728, 0.9289, 0.1739, 0.9269, 0.1736, 0.9256, 0.1719, 0.9272, 0.1726, 0.9269, 0.1736, 0.9251, 0.1728, 0.9242, 0.1709, 0.9256, 0.1719, 0.9251, 0.1728, 0.9235, 0.1716, 0.9232, 0.1695, 0.9242, 0.1709, 0.9235, 0.1716, 0.9223, 0.17, 0.9225, 0.1679, 0.9232, 0.1695, 0.9223, 0.17, 0.9215, 0.1682, 0.9223, 0.1661, 0.9225, 0.1679, 0.9215, 0.1682, 0.9212, 0.1662, 0.929, 0.1728, 0.9859, 0.1728, 0.9859, 0.1739, 0.9289, 0.1739, 0.9926, 0.1661, 0.9926, 0.1092, 0.9936, 0.1092, 0.9936, 0.1662, 0.9223, 0.1092, 0.9223, 0.1661, 0.9212, 0.1662, 0.9212, 0.1092, 0.9859, 0.1025, 0.929, 0.1025, 0.9289, 0.1015, 0.9859, 0.1015, 0.7462, 0.5742, 0.7462, 0.7419, 0.7263, 0.7617, 0.7462, 0.7419, 0.7455, 0.7471, 0.7316, 0.761, 0.7455, 0.7471, 0.7435, 0.7519, 0.7404, 0.7559, 0.7404, 0.7559, 0.7364, 0.7591, 0.7316, 0.761, 0.7316, 0.761, 0.7263, 0.7617, 0.7462, 0.7419, 0.7263, 0.7617, 0.5586, 0.7617, 0.7462, 0.5742, 0.5586, 0.7617, 0.5534, 0.761, 0.5414, 0.7519, 0.5534, 0.761, 0.5486, 0.7591, 0.5414, 0.7519, 0.5486, 0.7591, 0.5446, 0.7559, 0.5414, 0.7519, 0.5414, 0.7519, 0.5395, 0.7471, 0.5586, 0.7617, 0.5395, 0.7471, 0.5388, 0.7419, 0.5586, 0.7617, 0.5388, 0.7419, 0.5388, 0.5742, 0.5586, 0.7617, 0.5388, 0.5742, 0.5395, 0.5689, 0.5586, 0.5543, 0.5586, 0.7617, 0.5388, 0.5742, 0.7462, 0.5742, 0.5395, 0.5689, 0.5414, 0.5641, 0.5446, 0.5601, 0.5446, 0.5601, 0.5486, 0.557, 0.5534, 0.555, 0.5534, 0.555, 0.5586, 0.5543, 0.5395, 0.5689, 0.5586, 0.5543, 0.7263, 0.5543, 0.5388, 0.5742, 0.7263, 0.5543, 0.7316, 0.555, 0.7462, 0.5742, 0.7316, 0.555, 0.7364, 0.557, 0.7462, 0.5742, 0.7364, 0.557, 0.7404, 0.5601, 0.7435, 0.5641, 0.7435, 0.5641, 0.7455, 0.5689, 0.7364, 0.557, 0.7455, 0.5689, 0.7462, 0.5742, 0.7364, 0.557, 0.7455, 0.7471, 0.7404, 0.7559, 0.7316, 0.761, 0.5395, 0.5689, 0.5446, 0.5601, 0.5534, 0.555])
me_cube_004.materials.append(mat_material)
me_cube_004.use_remesh_preserve_volume = False
me_cube_004.use_remesh_preserve_attributes = False
me_cube_004.use_mirror_vertex_groups = False
me_cube_004.update()
me_cube_005 = bpy.data.meshes.new('Cube.005')
me_cube_005.from_pydata([(0.04565, 0.03691, 0.0005588), (0.03691, 0.04565, 0.0005588), (0.04535, 0.03924, 0.0005588), (0.04448, 0.04132, 0.0005588), (0.04311, 0.04311, 0.0005588), (0.04132, 0.04448, 0.0005588), (0.03924, 0.04535, 0.0005588), (0.037, 0.047, 0.0), (0.047, 0.037, 0.0), (0.03959, 0.04666, 0.0), (0.042, 0.04566, 0.0), (0.04407, 0.04407, 0.0), (0.04566, 0.042, 0.0), (0.04666, 0.03959, 0.0), (0.03691, -0.04565, 0.0005588), (0.04565, -0.03691, 0.0005588), (0.03924, -0.04535, 0.0005588), (0.04132, -0.04448, 0.0005588), (0.04311, -0.04311, 0.0005588), (0.04448, -0.04132, 0.0005588), (0.04535, -0.03924, 0.0005588), (0.047, -0.037, 0.0), (0.037, -0.047, 0.0), (0.04666, -0.03959, 0.0), (0.04566, -0.042, 0.0), (0.04407, -0.04407, 0.0), (0.042, -0.04566, 0.0), (0.03959, -0.04666, 0.0), (-0.03691, 0.04565, 0.0005588), (-0.04565, 0.03691, 0.0005588), (-0.03924, 0.04535, 0.0005588), (-0.04132, 0.04448, 0.0005588), (-0.04311, 0.04311, 0.0005588), (-0.04448, 0.04132, 0.0005588), (-0.04535, 0.03924, 0.0005588), (-0.047, 0.037, 0.0), (-0.037, 0.047, 0.0), (-0.04666, 0.03959, 0.0), (-0.04566, 0.042, 0.0), (-0.04407, 0.04407, 0.0), (-0.042, 0.04566, 0.0), (-0.03959, 0.04666, 0.0), (-0.04565, -0.03691, 0.0005588), (-0.03691, -0.04565, 0.0005588), (-0.04535, -0.03924, 0.0005588), (-0.04448, -0.04132, 0.0005588), (-0.04311, -0.04311, 0.0005588), (-0.04132, -0.04448, 0.0005588), (-0.03924, -0.04535, 0.0005588), (-0.037, -0.047, 0.0), (-0.047, -0.037, 0.0), (-0.03959, -0.04666, 0.0), (-0.042, -0.04566, 0.0), (-0.04407, -0.04407, 0.0), (-0.04566, -0.042, 0.0), (-0.04666, -0.03959, 0.0), (0.04666, 0.03959, 0.0005588), (0.047, 0.037, 0.0005588), (0.04566, 0.042, 0.0005588), (0.04407, 0.04407, 0.0005588), (0.042, 0.04566, 0.0005588), (0.03959, 0.04666, 0.0005588), (0.037, 0.047, 0.0005588), (-0.037, -0.047, 0.0005588), (-0.03959, -0.04666, 0.0005588), (-0.042, -0.04566, 0.0005588), (-0.04407, -0.04407, 0.0005588), (-0.04566, -0.042, 0.0005588), (-0.04666, -0.03959, 0.0005588), (-0.047, -0.037, 0.0005588), (0.03959, -0.04666, 0.0005588), (0.037, -0.047, 0.0005588), (0.042, -0.04566, 0.0005588), (0.04407, -0.04407, 0.0005588), (0.04566, -0.042, 0.0005588), (0.04666, -0.03959, 0.0005588), (0.047, -0.037, 0.0005588), (-0.03959, 0.04666, 0.0005588), (-0.037, 0.047, 0.0005588), (-0.042, 0.04566, 0.0005588), (-0.04407, 0.04407, 0.0005588), (-0.04566, 0.042, 0.0005588), (-0.04666, 0.03959, 0.0005588), (-0.047, 0.037, 0.0005588)], [], [(35, 37, 38, 39, 40, 41, 36, 7, 9, 10, 11, 12, 13, 8, 21, 23, 24, 25, 26, 27, 22, 49, 51, 52, 53, 54, 55, 50), (50, 69, 83, 35), (22, 71, 63, 49), (15, 42, 14), (8, 57, 76, 21), (57, 8, 13, 56), (56, 13, 12, 58), (58, 12, 11, 59), (59, 11, 10, 60), (60, 10, 9, 61), (61, 9, 7, 62), (49, 63, 64, 51), (51, 64, 65, 52), (52, 65, 66, 53), (53, 66, 67, 54), (54, 67, 68, 55), (55, 68, 69, 50), (71, 22, 27, 70), (70, 27, 26, 72), (72, 26, 25, 73), (73, 25, 24, 74), (74, 24, 23, 75), (75, 23, 21, 76), (78, 36, 41, 77), (77, 41, 40, 79), (79, 40, 39, 80), (80, 39, 38, 81), (81, 38, 37, 82), (82, 37, 35, 83), (36, 78, 62, 7), (2, 0, 57, 56), (3, 2, 56, 58), (4, 3, 58, 59), (5, 4, 59, 60), (6, 5, 60, 61), (1, 6, 61, 62), (43, 48, 64, 63), (48, 47, 65, 64), (47, 46, 66, 65), (46, 45, 67, 66), (45, 44, 68, 67), (44, 42, 69, 68), (16, 14, 71, 70), (17, 16, 70, 72), (18, 17, 72, 73), (19, 18, 73, 74), (20, 19, 74, 75), (15, 20, 75, 76), (30, 28, 78, 77), (31, 30, 77, 79), (32, 31, 79, 80), (33, 32, 80, 81), (34, 33, 81, 82), (29, 34, 82, 83), (28, 1, 62, 78), (0, 15, 76, 57), (42, 29, 83, 69), (14, 43, 63, 71), (15, 0, 1), (0, 2, 6), (2, 3, 4), (4, 5, 6), (6, 1, 0), (1, 28, 15), (28, 30, 33), (30, 31, 33), (31, 32, 33), (33, 34, 28), (34, 29, 28), (29, 42, 28), (42, 44, 43), (28, 42, 15), (44, 45, 46), (46, 47, 48), (48, 43, 44), (43, 14, 42), (14, 16, 15), (16, 17, 15), (17, 18, 19), (19, 20, 17), (20, 15, 17), (2, 4, 6), (44, 46, 48)])
_uv = me_cube_005.uv_layers.new(name='UVMap')
_uv.uv.foreach_set('vector', [0.05648, 0.213, 0.05723, 0.2187, 0.05943, 0.2241, 0.06294, 0.2286, 0.06751, 0.2321, 0.07283, 0.2343, 0.07854, 0.2351, 0.2418, 0.2351, 0.2475, 0.2343, 0.2528, 0.2321, 0.2574, 0.2286, 0.2609, 0.2241, 0.2631, 0.2187, 0.2639, 0.213, 0.2639, 0.04978, 0.2631, 0.04407, 0.2609, 0.03875, 0.2574, 0.03418, 0.2528, 0.03068, 0.2475, 0.02847, 0.2418, 0.02772, 0.07854, 0.02772, 0.07283, 0.02847, 0.06751, 0.03068, 0.06294, 0.03418, 0.05943, 0.03875, 0.05723, 0.04407, 0.05648, 0.04978, 0.6983, 0.003083, 0.6983, 0.08559, 0.9693, 0.08559, 0.9693, 0.003083, 0.9693, 0.003083, 0.9693, 0.08559, 0.6983, 0.08559, 0.6983, 0.003083, 0.7462, 0.5742, 0.5388, 0.5742, 0.7264, 0.5543, 0.9693, 0.003083, 0.9693, 0.08559, 0.6983, 0.08559, 0.6983, 0.003083, 0.9693, 0.08559, 0.9693, 0.003083, 0.9788, 0.003083, 0.9788, 0.08559, 0.9788, 0.08559, 0.9788, 0.003083, 0.9876, 0.003083, 0.9876, 0.08559, 0.9876, 0.08559, 0.9876, 0.003083, 0.9952, 0.003083, 0.9952, 0.08559, 0.9952, 0.08559, 0.9952, 0.003083, 0.9876, 0.003083, 0.9876, 0.08559, 0.9876, 0.08559, 0.9876, 0.003083, 0.9788, 0.003083, 0.9788, 0.08559, 0.9788, 0.08559, 0.9788, 0.003083, 0.9693, 0.003083, 0.9693, 0.08559, 0.6983, 0.003083, 0.6983, 0.08559, 0.6888, 0.08559, 0.6888, 0.003083, 0.6888, 0.003083, 0.6888, 0.08559, 0.68, 0.08559, 0.68, 0.003083, 0.68, 0.003083, 0.68, 0.08559, 0.6724, 0.08559, 0.6724, 0.003083, 0.6724, 0.003083, 0.6724, 0.08559, 0.68, 0.08559, 0.68, 0.003083, 0.68, 0.003083, 0.68, 0.08559, 0.6888, 0.08559, 0.6888, 0.003083, 0.6888, 0.003083, 0.6888, 0.08559, 0.6983, 0.08559, 0.6983, 0.003083, 0.9693, 0.08559, 0.9693, 0.003083, 0.9788, 0.003083, 0.9788, 0.08559, 0.9788, 0.08559, 0.9788, 0.003083, 0.9876, 0.003083, 0.9876, 0.08559, 0.9876, 0.08559, 0.9876, 0.003083, 0.9952, 0.003083, 0.9952, 0.08559, 0.6724, 0.08559, 0.6724, 0.003083, 0.68, 0.003083, 0.68, 0.08559, 0.68, 0.08559, 0.68, 0.003083, 0.6888, 0.003083, 0.6888, 0.08559, 0.6888, 0.08559, 0.6888, 0.003083, 0.6983, 0.003083, 0.6983, 0.08559, 0.6983, 0.08559, 0.6983, 0.003083, 0.6888, 0.003083, 0.6888, 0.08559, 0.6888, 0.08559, 0.6888, 0.003083, 0.68, 0.003083, 0.68, 0.08559, 0.68, 0.08559, 0.68, 0.003083, 0.6724, 0.003083, 0.6724, 0.08559, 0.9952, 0.08559, 0.9952, 0.003083, 0.9876, 0.003083, 0.9876, 0.08559, 0.9876, 0.08559, 0.9876, 0.003083, 0.9788, 0.003083, 0.9788, 0.08559, 0.9788, 0.08559, 0.9788, 0.003083, 0.9693, 0.003083, 0.9693, 0.08559, 0.6983, 0.003083, 0.6983, 0.08559, 0.9693, 0.08559, 0.9693, 0.003083, 0.9924, 0.1679, 0.9926, 0.1661, 0.9936, 0.1662, 0.9934, 0.1682, 0.9917, 0.1695, 0.9924, 0.1679, 0.9934, 0.1682, 0.9926, 0.17, 0.9907, 0.1709, 0.9917, 0.1695, 0.9926, 0.17, 0.9914, 0.1716, 0.9893, 0.1719, 0.9907, 0.1709, 0.9914, 0.1716, 0.9898, 0.1728, 0.9877, 0.1726, 0.9893, 0.1719, 0.9898, 0.1728, 0.9879, 0.1736, 0.9859, 0.1728, 0.9877, 0.1726, 0.9879, 0.1736, 0.9859, 0.1739, 0.929, 0.1025, 0.9272, 0.1027, 0.9269, 0.1017, 0.9289, 0.1015, 0.9272, 0.1027, 0.9256, 0.1034, 0.9251, 0.1025, 0.9269, 0.1017, 0.9256, 0.1034, 0.9242, 0.1045, 0.9235, 0.1037, 0.9251, 0.1025, 0.9242, 0.1045, 0.9232, 0.1058, 0.9223, 0.1053, 0.9235, 0.1037, 0.9232, 0.1058, 0.9225, 0.1074, 0.9215, 0.1072, 0.9223, 0.1053, 0.9225, 0.1074, 0.9223, 0.1092, 0.9212, 0.1092, 0.9215, 0.1072, 0.9877, 0.1027, 0.9859, 0.1025, 0.9859, 0.1015, 0.9879, 0.1017, 0.9893, 0.1034, 0.9877, 0.1027, 0.9879, 0.1017, 0.9898, 0.1025, 0.9907, 0.1045, 0.9893, 0.1034, 0.9898, 0.1025, 0.9914, 0.1037, 0.9917, 0.1058, 0.9907, 0.1045, 0.9914, 0.1037, 0.9926, 0.1053, 0.9924, 0.1074, 0.9917, 0.1058, 0.9926, 0.1053, 0.9934, 0.1072, 0.9926, 0.1092, 0.9924, 0.1074, 0.9934, 0.1072, 0.9936, 0.1092, 0.9272, 0.1726, 0.929, 0.1728, 0.9289, 0.1739, 0.9269, 0.1736, 0.9256, 0.1719, 0.9272, 0.1726, 0.9269, 0.1736, 0.9251, 0.1728, 0.9242, 0.1709, 0.9256, 0.1719, 0.9251, 0.1728, 0.9235, 0.1716, 0.9232, 0.1695, 0.9242, 0.1709, 0.9235, 0.1716, 0.9223, 0.17, 0.9225, 0.1679, 0.9232, 0.1695, 0.9223, 0.17, 0.9215, 0.1682, 0.9223, 0.1661, 0.9225, 0.1679, 0.9215, 0.1682, 0.9212, 0.1662, 0.929, 0.1728, 0.9859, 0.1728, 0.9859, 0.1739, 0.9289, 0.1739, 0.9926, 0.1661, 0.9926, 0.1092, 0.9936, 0.1092, 0.9936, 0.1662, 0.9223, 0.1092, 0.9223, 0.1661, 0.9212, 0.1662, 0.9212, 0.1092, 0.9859, 0.1025, 0.929, 0.1025, 0.9289, 0.1015, 0.9859, 0.1015, 0.7462, 0.5742, 0.7462, 0.7419, 0.7264, 0.7617, 0.7462, 0.7419, 0.7455, 0.7471, 0.7316, 0.761, 0.7455, 0.7471, 0.7436, 0.7519, 0.7404, 0.7559, 0.7404, 0.7559, 0.7364, 0.7591, 0.7316, 0.761, 0.7316, 0.761, 0.7264, 0.7617, 0.7462, 0.7419, 0.7264, 0.7617, 0.5587, 0.7617, 0.7462, 0.5742, 0.5587, 0.7617, 0.5534, 0.761, 0.5414, 0.7519, 0.5534, 0.761, 0.5486, 0.7591, 0.5414, 0.7519, 0.5486, 0.7591, 0.5446, 0.7559, 0.5414, 0.7519, 0.5414, 0.7519, 0.5395, 0.7471, 0.5587, 0.7617, 0.5395, 0.7471, 0.5388, 0.7419, 0.5587, 0.7617, 0.5388, 0.7419, 0.5388, 0.5742, 0.5587, 0.7617, 0.5388, 0.5742, 0.5395, 0.5689, 0.5587, 0.5543, 0.5587, 0.7617, 0.5388, 0.5742, 0.7462, 0.5742, 0.5395, 0.5689, 0.5414, 0.5641, 0.5446, 0.5601, 0.5446, 0.5601, 0.5486, 0.557, 0.5534, 0.555, 0.5534, 0.555, 0.5587, 0.5543, 0.5395, 0.5689, 0.5587, 0.5543, 0.7264, 0.5543, 0.5388, 0.5742, 0.7264, 0.5543, 0.7316, 0.555, 0.7462, 0.5742, 0.7316, 0.555, 0.7364, 0.557, 0.7462, 0.5742, 0.7364, 0.557, 0.7404, 0.5601, 0.7436, 0.5641, 0.7436, 0.5641, 0.7455, 0.5689, 0.7364, 0.557, 0.7455, 0.5689, 0.7462, 0.5742, 0.7364, 0.557, 0.7455, 0.7471, 0.7404, 0.7559, 0.7316, 0.761, 0.5395, 0.5689, 0.5446, 0.5601, 0.5534, 0.555])
me_cube_005.materials.append(mat_material)
me_cube_005.use_remesh_preserve_volume = False
me_cube_005.use_remesh_preserve_attributes = False
me_cube_005.use_mirror_vertex_groups = False
me_cube_005.update()
me_cube_006 = bpy.data.meshes.new('Cube.006')
me_cube_006.from_pydata([(0.04565, 0.03691, 0.02246), (0.03691, 0.04565, 0.02246), (0.04535, 0.03924, 0.02246), (0.04448, 0.04132, 0.02246), (0.04311, 0.04311, 0.02246), (0.04132, 0.04448, 0.02246), (0.03924, 0.04535, 0.02246), (0.037, 0.047, 0.0), (0.047, 0.037, 0.0), (0.03959, 0.04666, 0.0), (0.042, 0.04566, 0.0), (0.04407, 0.04407, 0.0), (0.04566, 0.042, 0.0), (0.04666, 0.03959, 0.0), (0.03691, -0.04565, 0.02246), (0.04565, -0.03691, 0.02246), (0.03924, -0.04535, 0.02246), (0.04132, -0.04448, 0.02246), (0.04311, -0.04311, 0.02246), (0.04448, -0.04132, 0.02246), (0.04535, -0.03924, 0.02246), (0.047, -0.037, 0.0), (0.037, -0.047, 0.0), (0.04666, -0.03959, 0.0), (0.04566, -0.042, 0.0), (0.04407, -0.04407, 0.0), (0.042, -0.04566, 0.0), (0.03959, -0.04666, 0.0), (-0.03691, 0.04565, 0.02246), (-0.04565, 0.03691, 0.02246), (-0.03924, 0.04535, 0.02246), (-0.04132, 0.04448, 0.02246), (-0.04311, 0.04311, 0.02246), (-0.04448, 0.04132, 0.02246), (-0.04535, 0.03924, 0.02246), (-0.047, 0.037, 0.0), (-0.037, 0.047, 0.0), (-0.04666, 0.03959, 0.0), (-0.04566, 0.042, 0.0), (-0.04407, 0.04407, 0.0), (-0.042, 0.04566, 0.0), (-0.03959, 0.04666, 0.0), (-0.04565, -0.03691, 0.02246), (-0.03691, -0.04565, 0.02246), (-0.04535, -0.03924, 0.02246), (-0.04448, -0.04132, 0.02246), (-0.04311, -0.04311, 0.02246), (-0.04132, -0.04448, 0.02246), (-0.03924, -0.04535, 0.02246), (-0.037, -0.047, 0.0), (-0.047, -0.037, 0.0), (-0.03959, -0.04666, 0.0), (-0.042, -0.04566, 0.0), (-0.04407, -0.04407, 0.0), (-0.04566, -0.042, 0.0), (-0.04666, -0.03959, 0.0), (0.04666, 0.03959, 0.02246), (0.047, 0.037, 0.02246), (0.04566, 0.042, 0.02246), (0.04407, 0.04407, 0.02246), (0.042, 0.04566, 0.02246), (0.03959, 0.04666, 0.02246), (0.037, 0.047, 0.02246), (-0.037, -0.047, 0.02246), (-0.03959, -0.04666, 0.02246), (-0.042, -0.04566, 0.02246), (-0.04407, -0.04407, 0.02246), (-0.04566, -0.042, 0.02246), (-0.04666, -0.03959, 0.02246), (-0.047, -0.037, 0.02246), (0.03959, -0.04666, 0.02246), (0.037, -0.047, 0.02246), (0.042, -0.04566, 0.02246), (0.04407, -0.04407, 0.02246), (0.04566, -0.042, 0.02246), (0.04666, -0.03959, 0.02246), (0.047, -0.037, 0.02246), (-0.03959, 0.04666, 0.02246), (-0.037, 0.047, 0.02246), (-0.042, 0.04566, 0.02246), (-0.04407, 0.04407, 0.02246), (-0.04566, 0.042, 0.02246), (-0.04666, 0.03959, 0.02246), (-0.047, 0.037, 0.02246)], [], [(35, 37, 38, 39, 40, 41, 36, 7, 9, 10, 11, 12, 13, 8, 21, 23, 24, 25, 26, 27, 22, 49, 51, 52, 53, 54, 55, 50), (50, 69, 83, 35), (22, 71, 63, 49), (15, 42, 14), (8, 57, 76, 21), (57, 8, 13, 56), (56, 13, 12, 58), (58, 12, 11, 59), (59, 11, 10, 60), (60, 10, 9, 61), (61, 9, 7, 62), (49, 63, 64, 51), (51, 64, 65, 52), (52, 65, 66, 53), (53, 66, 67, 54), (54, 67, 68, 55), (55, 68, 69, 50), (71, 22, 27, 70), (70, 27, 26, 72), (72, 26, 25, 73), (73, 25, 24, 74), (74, 24, 23, 75), (75, 23, 21, 76), (78, 36, 41, 77), (77, 41, 40, 79), (79, 40, 39, 80), (80, 39, 38, 81), (81, 38, 37, 82), (82, 37, 35, 83), (36, 78, 62, 7), (2, 0, 57, 56), (3, 2, 56, 58), (4, 3, 58, 59), (5, 4, 59, 60), (6, 5, 60, 61), (1, 6, 61, 62), (43, 48, 64, 63), (48, 47, 65, 64), (47, 46, 66, 65), (46, 45, 67, 66), (45, 44, 68, 67), (44, 42, 69, 68), (16, 14, 71, 70), (17, 16, 70, 72), (18, 17, 72, 73), (19, 18, 73, 74), (20, 19, 74, 75), (15, 20, 75, 76), (30, 28, 78, 77), (31, 30, 77, 79), (32, 31, 79, 80), (33, 32, 80, 81), (34, 33, 81, 82), (29, 34, 82, 83), (28, 1, 62, 78), (0, 15, 76, 57), (42, 29, 83, 69), (14, 43, 63, 71), (15, 0, 1), (0, 2, 6), (2, 3, 4), (4, 5, 6), (6, 1, 0), (1, 28, 15), (28, 30, 33), (30, 31, 33), (31, 32, 33), (33, 34, 28), (34, 29, 28), (29, 42, 28), (42, 44, 43), (28, 42, 15), (44, 45, 46), (46, 47, 48), (48, 43, 44), (43, 14, 42), (14, 16, 15), (16, 17, 15), (17, 18, 19), (19, 20, 17), (20, 15, 17), (2, 4, 6), (44, 46, 48)])
_uv = me_cube_006.uv_layers.new(name='UVMap')
_uv.uv.foreach_set('vector', [0.05648, 0.213, 0.05723, 0.2187, 0.05943, 0.2241, 0.06294, 0.2286, 0.06751, 0.2321, 0.07283, 0.2343, 0.07854, 0.2351, 0.2418, 0.2351, 0.2475, 0.2343, 0.2528, 0.2321, 0.2574, 0.2286, 0.2609, 0.2241, 0.2631, 0.2187, 0.2639, 0.213, 0.2639, 0.04978, 0.2631, 0.04407, 0.2609, 0.03875, 0.2574, 0.03418, 0.2528, 0.03068, 0.2475, 0.02847, 0.2418, 0.02772, 0.07854, 0.02772, 0.07283, 0.02847, 0.06751, 0.03068, 0.06294, 0.03418, 0.05943, 0.03875, 0.05723, 0.04407, 0.05648, 0.04978, 0.6983, 0.003083, 0.6983, 0.08559, 0.9693, 0.08559, 0.9693, 0.003083, 0.9693, 0.003083, 0.9693, 0.08559, 0.6983, 0.08559, 0.6983, 0.003083, 0.4064, 0.5742, 0.1989, 0.5742, 0.3865, 0.5543, 0.9693, 0.003083, 0.9693, 0.08559, 0.6983, 0.08559, 0.6983, 0.003083, 0.9693, 0.08559, 0.9693, 0.003083, 0.9788, 0.003083, 0.9788, 0.08559, 0.9788, 0.08559, 0.9788, 0.003083, 0.9876, 0.003083, 0.9876, 0.08559, 0.9876, 0.08559, 0.9876, 0.003083, 0.9952, 0.003083, 0.9952, 0.08559, 0.9952, 0.08559, 0.9952, 0.003083, 0.9876, 0.003083, 0.9876, 0.08559, 0.9876, 0.08559, 0.9876, 0.003083, 0.9788, 0.003083, 0.9788, 0.08559, 0.9788, 0.08559, 0.9788, 0.003083, 0.9693, 0.003083, 0.9693, 0.08559, 0.6983, 0.003083, 0.6983, 0.08559, 0.6888, 0.08559, 0.6888, 0.003083, 0.6888, 0.003083, 0.6888, 0.08559, 0.68, 0.08559, 0.68, 0.003083, 0.68, 0.003083, 0.68, 0.08559, 0.6724, 0.08559, 0.6724, 0.003083, 0.6724, 0.003083, 0.6724, 0.08559, 0.68, 0.08559, 0.68, 0.003083, 0.68, 0.003083, 0.68, 0.08559, 0.6888, 0.08559, 0.6888, 0.003083, 0.6888, 0.003083, 0.6888, 0.08559, 0.6983, 0.08559, 0.6983, 0.003083, 0.9693, 0.08559, 0.9693, 0.003083, 0.9788, 0.003083, 0.9788, 0.08559, 0.9788, 0.08559, 0.9788, 0.003083, 0.9876, 0.003083, 0.9876, 0.08559, 0.9876, 0.08559, 0.9876, 0.003083, 0.9952, 0.003083, 0.9952, 0.08559, 0.6724, 0.08559, 0.6724, 0.003083, 0.68, 0.003083, 0.68, 0.08559, 0.68, 0.08559, 0.68, 0.003083, 0.6888, 0.003083, 0.6888, 0.08559, 0.6888, 0.08559, 0.6888, 0.003083, 0.6983, 0.003083, 0.6983, 0.08559, 0.6983, 0.08559, 0.6983, 0.003083, 0.6888, 0.003083, 0.6888, 0.08559, 0.6888, 0.08559, 0.6888, 0.003083, 0.68, 0.003083, 0.68, 0.08559, 0.68, 0.08559, 0.68, 0.003083, 0.6724, 0.003083, 0.6724, 0.08559, 0.9952, 0.08559, 0.9952, 0.003083, 0.9876, 0.003083, 0.9876, 0.08559, 0.9876, 0.08559, 0.9876, 0.003083, 0.9788, 0.003083, 0.9788, 0.08559, 0.9788, 0.08559, 0.9788, 0.003083, 0.9693, 0.003083, 0.9693, 0.08559, 0.6983, 0.003083, 0.6983, 0.08559, 0.9693, 0.08559, 0.9693, 0.003083, 0.9924, 0.1679, 0.9926, 0.1661, 0.9936, 0.1662, 0.9934, 0.1682, 0.9917, 0.1695, 0.9924, 0.1679, 0.9934, 0.1682, 0.9926, 0.17, 0.9907, 0.1709, 0.9917, 0.1695, 0.9926, 0.17, 0.9914, 0.1716, 0.9893, 0.1719, 0.9907, 0.1709, 0.9914, 0.1716, 0.9898, 0.1728, 0.9877, 0.1726, 0.9893, 0.1719, 0.9898, 0.1728, 0.9879, 0.1736, 0.9859, 0.1728, 0.9877, 0.1726, 0.9879, 0.1736, 0.9859, 0.1739, 0.929, 0.1025, 0.9272, 0.1027, 0.9269, 0.1017, 0.9289, 0.1015, 0.9272, 0.1027, 0.9256, 0.1034, 0.9251, 0.1025, 0.9269, 0.1017, 0.9256, 0.1034, 0.9242, 0.1045, 0.9235, 0.1037, 0.9251, 0.1025, 0.9242, 0.1045, 0.9232, 0.1058, 0.9223, 0.1053, 0.9235, 0.1037, 0.9232, 0.1058, 0.9225, 0.1074, 0.9215, 0.1072, 0.9223, 0.1053, 0.9225, 0.1074, 0.9223, 0.1092, 0.9212, 0.1092, 0.9215, 0.1072, 0.9877, 0.1027, 0.9859, 0.1025, 0.9859, 0.1015, 0.9879, 0.1017, 0.9893, 0.1034, 0.9877, 0.1027, 0.9879, 0.1017, 0.9898, 0.1025, 0.9907, 0.1045, 0.9893, 0.1034, 0.9898, 0.1025, 0.9914, 0.1037, 0.9917, 0.1058, 0.9907, 0.1045, 0.9914, 0.1037, 0.9926, 0.1053, 0.9924, 0.1074, 0.9917, 0.1058, 0.9926, 0.1053, 0.9934, 0.1072, 0.9926, 0.1092, 0.9924, 0.1074, 0.9934, 0.1072, 0.9936, 0.1092, 0.9272, 0.1726, 0.929, 0.1728, 0.9289, 0.1739, 0.9269, 0.1736, 0.9256, 0.1719, 0.9272, 0.1726, 0.9269, 0.1736, 0.9251, 0.1728, 0.9242, 0.1709, 0.9256, 0.1719, 0.9251, 0.1728, 0.9235, 0.1716, 0.9232, 0.1695, 0.9242, 0.1709, 0.9235, 0.1716, 0.9223, 0.17, 0.9225, 0.1679, 0.9232, 0.1695, 0.9223, 0.17, 0.9215, 0.1682, 0.9223, 0.1661, 0.9225, 0.1679, 0.9215, 0.1682, 0.9212, 0.1662, 0.929, 0.1728, 0.9859, 0.1728, 0.9859, 0.1739, 0.9289, 0.1739, 0.9926, 0.1661, 0.9926, 0.1092, 0.9936, 0.1092, 0.9936, 0.1662, 0.9223, 0.1092, 0.9223, 0.1661, 0.9212, 0.1662, 0.9212, 0.1092, 0.9859, 0.1025, 0.929, 0.1025, 0.9289, 0.1015, 0.9859, 0.1015, 0.4064, 0.5742, 0.4064, 0.7419, 0.3865, 0.7617, 0.4064, 0.7419, 0.4057, 0.7471, 0.3918, 0.761, 0.4057, 0.7471, 0.4037, 0.7519, 0.4006, 0.7559, 0.4006, 0.7559, 0.3965, 0.7591, 0.3918, 0.761, 0.3918, 0.761, 0.3865, 0.7617, 0.4064, 0.7419, 0.3865, 0.7617, 0.2188, 0.7617, 0.4064, 0.5742, 0.2188, 0.7617, 0.2135, 0.761, 0.2016, 0.7519, 0.2135, 0.761, 0.2088, 0.7591, 0.2016, 0.7519, 0.2088, 0.7591, 0.2047, 0.7559, 0.2016, 0.7519, 0.2016, 0.7519, 0.1996, 0.7471, 0.2188, 0.7617, 0.1996, 0.7471, 0.1989, 0.7419, 0.2188, 0.7617, 0.1989, 0.7419, 0.1989, 0.5742, 0.2188, 0.7617, 0.1989, 0.5742, 0.1996, 0.5689, 0.2188, 0.5543, 0.2188, 0.7617, 0.1989, 0.5742, 0.4064, 0.5742, 0.1996, 0.5689, 0.2016, 0.5641, 0.2047, 0.5601, 0.2047, 0.5601, 0.2088, 0.557, 0.2135, 0.555, 0.2135, 0.555, 0.2188, 0.5543, 0.1996, 0.5689, 0.2188, 0.5543, 0.3865, 0.5543, 0.1989, 0.5742, 0.3865, 0.5543, 0.3918, 0.555, 0.4064, 0.5742, 0.3918, 0.555, 0.3965, 0.557, 0.4064, 0.5742, 0.3965, 0.557, 0.4006, 0.5601, 0.4037, 0.5641, 0.4037, 0.5641, 0.4057, 0.5689, 0.3965, 0.557, 0.4057, 0.5689, 0.4064, 0.5742, 0.3965, 0.557, 0.4057, 0.7471, 0.4006, 0.7559, 0.3918, 0.761, 0.1996, 0.5689, 0.2047, 0.5601, 0.2135, 0.555])
me_cube_006.materials.append(mat_material)
me_cube_006.use_remesh_preserve_volume = False
me_cube_006.use_remesh_preserve_attributes = False
me_cube_006.use_mirror_vertex_groups = False
me_cube_006.update()
me_cube_007 = bpy.data.meshes.new('Cube.007')
me_cube_007.from_pydata([(0.04565, 0.03691, 0.0005588), (0.03691, 0.04565, 0.0005588), (0.04535, 0.03924, 0.0005588), (0.04448, 0.04132, 0.0005588), (0.04311, 0.04311, 0.0005588), (0.04132, 0.04448, 0.0005588), (0.03924, 0.04535, 0.0005588), (0.037, 0.047, 0.0), (0.047, 0.037, 0.0), (0.03959, 0.04666, 0.0), (0.042, 0.04566, 0.0), (0.04407, 0.04407, 0.0), (0.04566, 0.042, 0.0), (0.04666, 0.03959, 0.0), (0.03691, -0.04565, 0.0005588), (0.04565, -0.03691, 0.0005588), (0.03924, -0.04535, 0.0005588), (0.04132, -0.04448, 0.0005588), (0.04311, -0.04311, 0.0005588), (0.04448, -0.04132, 0.0005588), (0.04535, -0.03924, 0.0005588), (0.047, -0.037, 0.0), (0.037, -0.047, 0.0), (0.04666, -0.03959, 0.0), (0.04566, -0.042, 0.0), (0.04407, -0.04407, 0.0), (0.042, -0.04566, 0.0), (0.03959, -0.04666, 0.0), (-0.03691, 0.04565, 0.0005588), (-0.04565, 0.03691, 0.0005588), (-0.03924, 0.04535, 0.0005588), (-0.04132, 0.04448, 0.0005588), (-0.04311, 0.04311, 0.0005588), (-0.04448, 0.04132, 0.0005588), (-0.04535, 0.03924, 0.0005588), (-0.047, 0.037, 0.0), (-0.037, 0.047, 0.0), (-0.04666, 0.03959, 0.0), (-0.04566, 0.042, 0.0), (-0.04407, 0.04407, 0.0), (-0.042, 0.04566, 0.0), (-0.03959, 0.04666, 0.0), (-0.04565, -0.03691, 0.0005588), (-0.03691, -0.04565, 0.0005588), (-0.04535, -0.03924, 0.0005588), (-0.04448, -0.04132, 0.0005588), (-0.04311, -0.04311, 0.0005588), (-0.04132, -0.04448, 0.0005588), (-0.03924, -0.04535, 0.0005588), (-0.037, -0.047, 0.0), (-0.047, -0.037, 0.0), (-0.03959, -0.04666, 0.0), (-0.042, -0.04566, 0.0), (-0.04407, -0.04407, 0.0), (-0.04566, -0.042, 0.0), (-0.04666, -0.03959, 0.0), (0.04666, 0.03959, 0.0005588), (0.047, 0.037, 0.0005588), (0.04566, 0.042, 0.0005588), (0.04407, 0.04407, 0.0005588), (0.042, 0.04566, 0.0005588), (0.03959, 0.04666, 0.0005588), (0.037, 0.047, 0.0005588), (-0.037, -0.047, 0.0005588), (-0.03959, -0.04666, 0.0005588), (-0.042, -0.04566, 0.0005588), (-0.04407, -0.04407, 0.0005588), (-0.04566, -0.042, 0.0005588), (-0.04666, -0.03959, 0.0005588), (-0.047, -0.037, 0.0005588), (0.03959, -0.04666, 0.0005588), (0.037, -0.047, 0.0005588), (0.042, -0.04566, 0.0005588), (0.04407, -0.04407, 0.0005588), (0.04566, -0.042, 0.0005588), (0.04666, -0.03959, 0.0005588), (0.047, -0.037, 0.0005588), (-0.03959, 0.04666, 0.0005588), (-0.037, 0.047, 0.0005588), (-0.042, 0.04566, 0.0005588), (-0.04407, 0.04407, 0.0005588), (-0.04566, 0.042, 0.0005588), (-0.04666, 0.03959, 0.0005588), (-0.047, 0.037, 0.0005588)], [], [(35, 37, 38, 39, 40, 41, 36, 7, 9, 10, 11, 12, 13, 8, 21, 23, 24, 25, 26, 27, 22, 49, 51, 52, 53, 54, 55, 50), (50, 69, 83, 35), (22, 71, 63, 49), (15, 42, 14), (8, 57, 76, 21), (57, 8, 13, 56), (56, 13, 12, 58), (58, 12, 11, 59), (59, 11, 10, 60), (60, 10, 9, 61), (61, 9, 7, 62), (49, 63, 64, 51), (51, 64, 65, 52), (52, 65, 66, 53), (53, 66, 67, 54), (54, 67, 68, 55), (55, 68, 69, 50), (71, 22, 27, 70), (70, 27, 26, 72), (72, 26, 25, 73), (73, 25, 24, 74), (74, 24, 23, 75), (75, 23, 21, 76), (78, 36, 41, 77), (77, 41, 40, 79), (79, 40, 39, 80), (80, 39, 38, 81), (81, 38, 37, 82), (82, 37, 35, 83), (36, 78, 62, 7), (2, 0, 57, 56), (3, 2, 56, 58), (4, 3, 58, 59), (5, 4, 59, 60), (6, 5, 60, 61), (1, 6, 61, 62), (43, 48, 64, 63), (48, 47, 65, 64), (47, 46, 66, 65), (46, 45, 67, 66), (45, 44, 68, 67), (44, 42, 69, 68), (16, 14, 71, 70), (17, 16, 70, 72), (18, 17, 72, 73), (19, 18, 73, 74), (20, 19, 74, 75), (15, 20, 75, 76), (30, 28, 78, 77), (31, 30, 77, 79), (32, 31, 79, 80), (33, 32, 80, 81), (34, 33, 81, 82), (29, 34, 82, 83), (28, 1, 62, 78), (0, 15, 76, 57), (42, 29, 83, 69), (14, 43, 63, 71), (15, 0, 1), (0, 2, 6), (2, 3, 4), (4, 5, 6), (6, 1, 0), (1, 28, 15), (28, 30, 33), (30, 31, 33), (31, 32, 33), (33, 34, 28), (34, 29, 28), (29, 42, 28), (42, 44, 43), (28, 42, 15), (44, 45, 46), (46, 47, 48), (48, 43, 44), (43, 14, 42), (14, 16, 15), (16, 17, 15), (17, 18, 19), (19, 20, 17), (20, 15, 17), (2, 4, 6), (44, 46, 48)])
_uv = me_cube_007.uv_layers.new(name='UVMap')
_uv.uv.foreach_set('vector', [0.05648, 0.213, 0.05723, 0.2187, 0.05943, 0.2241, 0.06294, 0.2286, 0.06751, 0.2321, 0.07283, 0.2343, 0.07854, 0.2351, 0.2418, 0.2351, 0.2475, 0.2343, 0.2528, 0.2321, 0.2574, 0.2286, 0.2609, 0.2241, 0.2631, 0.2187, 0.2639, 0.213, 0.2639, 0.04978, 0.2631, 0.04407, 0.2609, 0.03875, 0.2574, 0.03418, 0.2528, 0.03068, 0.2475, 0.02847, 0.2418, 0.02772, 0.07854, 0.02772, 0.07283, 0.02847, 0.06751, 0.03068, 0.06294, 0.03418, 0.05943, 0.03875, 0.05723, 0.04407, 0.05648, 0.04978, 0.6983, 0.003083, 0.6983, 0.08559, 0.9693, 0.08559, 0.9693, 0.003083, 0.9693, 0.003083, 0.9693, 0.08559, 0.6983, 0.08559, 0.6983, 0.003083, 0.4064, 0.5742, 0.1989, 0.5742, 0.3865, 0.5543, 0.9693, 0.003083, 0.9693, 0.08559, 0.6983, 0.08559, 0.6983, 0.003083, 0.9693, 0.08559, 0.9693, 0.003083, 0.9788, 0.003083, 0.9788, 0.08559, 0.9788, 0.08559, 0.9788, 0.003083, 0.9876, 0.003083, 0.9876, 0.08559, 0.9876, 0.08559, 0.9876, 0.003083, 0.9952, 0.003083, 0.9952, 0.08559, 0.9952, 0.08559, 0.9952, 0.003083, 0.9876, 0.003083, 0.9876, 0.08559, 0.9876, 0.08559, 0.9876, 0.003083, 0.9788, 0.003083, 0.9788, 0.08559, 0.9788, 0.08559, 0.9788, 0.003083, 0.9693, 0.003083, 0.9693, 0.08559, 0.6983, 0.003083, 0.6983, 0.08559, 0.6888, 0.08559, 0.6888, 0.003083, 0.6888, 0.003083, 0.6888, 0.08559, 0.68, 0.08559, 0.68, 0.003083, 0.68, 0.003083, 0.68, 0.08559, 0.6724, 0.08559, 0.6724, 0.003083, 0.6724, 0.003083, 0.6724, 0.08559, 0.68, 0.08559, 0.68, 0.003083, 0.68, 0.003083, 0.68, 0.08559, 0.6888, 0.08559, 0.6888, 0.003083, 0.6888, 0.003083, 0.6888, 0.08559, 0.6983, 0.08559, 0.6983, 0.003083, 0.9693, 0.08559, 0.9693, 0.003083, 0.9788, 0.003083, 0.9788, 0.08559, 0.9788, 0.08559, 0.9788, 0.003083, 0.9876, 0.003083, 0.9876, 0.08559, 0.9876, 0.08559, 0.9876, 0.003083, 0.9952, 0.003083, 0.9952, 0.08559, 0.6724, 0.08559, 0.6724, 0.003083, 0.68, 0.003083, 0.68, 0.08559, 0.68, 0.08559, 0.68, 0.003083, 0.6888, 0.003083, 0.6888, 0.08559, 0.6888, 0.08559, 0.6888, 0.003083, 0.6983, 0.003083, 0.6983, 0.08559, 0.6983, 0.08559, 0.6983, 0.003083, 0.6888, 0.003083, 0.6888, 0.08559, 0.6888, 0.08559, 0.6888, 0.003083, 0.68, 0.003083, 0.68, 0.08559, 0.68, 0.08559, 0.68, 0.003083, 0.6724, 0.003083, 0.6724, 0.08559, 0.9952, 0.08559, 0.9952, 0.003083, 0.9876, 0.003083, 0.9876, 0.08559, 0.9876, 0.08559, 0.9876, 0.003083, 0.9788, 0.003083, 0.9788, 0.08559, 0.9788, 0.08559, 0.9788, 0.003083, 0.9693, 0.003083, 0.9693, 0.08559, 0.6983, 0.003083, 0.6983, 0.08559, 0.9693, 0.08559, 0.9693, 0.003083, 0.9924, 0.1679, 0.9926, 0.1661, 0.9936, 0.1662, 0.9934, 0.1682, 0.9917, 0.1695, 0.9924, 0.1679, 0.9934, 0.1682, 0.9926, 0.17, 0.9907, 0.1709, 0.9917, 0.1695, 0.9926, 0.17, 0.9914, 0.1716, 0.9893, 0.1719, 0.9907, 0.1709, 0.9914, 0.1716, 0.9898, 0.1728, 0.9877, 0.1726, 0.9893, 0.1719, 0.9898, 0.1728, 0.9879, 0.1736, 0.9859, 0.1728, 0.9877, 0.1726, 0.9879, 0.1736, 0.9859, 0.1739, 0.929, 0.1025, 0.9272, 0.1027, 0.9269, 0.1017, 0.9289, 0.1015, 0.9272, 0.1027, 0.9256, 0.1034, 0.9251, 0.1025, 0.9269, 0.1017, 0.9256, 0.1034, 0.9242, 0.1045, 0.9235, 0.1037, 0.9251, 0.1025, 0.9242, 0.1045, 0.9232, 0.1058, 0.9223, 0.1053, 0.9235, 0.1037, 0.9232, 0.1058, 0.9225, 0.1074, 0.9215, 0.1072, 0.9223, 0.1053, 0.9225, 0.1074, 0.9223, 0.1092, 0.9212, 0.1092, 0.9215, 0.1072, 0.9877, 0.1027, 0.9859, 0.1025, 0.9859, 0.1015, 0.9879, 0.1017, 0.9893, 0.1034, 0.9877, 0.1027, 0.9879, 0.1017, 0.9898, 0.1025, 0.9907, 0.1045, 0.9893, 0.1034, 0.9898, 0.1025, 0.9914, 0.1037, 0.9917, 0.1058, 0.9907, 0.1045, 0.9914, 0.1037, 0.9926, 0.1053, 0.9924, 0.1074, 0.9917, 0.1058, 0.9926, 0.1053, 0.9934, 0.1072, 0.9926, 0.1092, 0.9924, 0.1074, 0.9934, 0.1072, 0.9936, 0.1092, 0.9272, 0.1726, 0.929, 0.1728, 0.9289, 0.1739, 0.9269, 0.1736, 0.9256, 0.1719, 0.9272, 0.1726, 0.9269, 0.1736, 0.9251, 0.1728, 0.9242, 0.1709, 0.9256, 0.1719, 0.9251, 0.1728, 0.9235, 0.1716, 0.9232, 0.1695, 0.9242, 0.1709, 0.9235, 0.1716, 0.9223, 0.17, 0.9225, 0.1679, 0.9232, 0.1695, 0.9223, 0.17, 0.9215, 0.1682, 0.9223, 0.1661, 0.9225, 0.1679, 0.9215, 0.1682, 0.9212, 0.1662, 0.929, 0.1728, 0.9859, 0.1728, 0.9859, 0.1739, 0.9289, 0.1739, 0.9926, 0.1661, 0.9926, 0.1092, 0.9936, 0.1092, 0.9936, 0.1662, 0.9223, 0.1092, 0.9223, 0.1661, 0.9212, 0.1662, 0.9212, 0.1092, 0.9859, 0.1025, 0.929, 0.1025, 0.9289, 0.1015, 0.9859, 0.1015, 0.4064, 0.5742, 0.4064, 0.7419, 0.3865, 0.7617, 0.4064, 0.7419, 0.4057, 0.7471, 0.3918, 0.761, 0.4057, 0.7471, 0.4037, 0.7519, 0.4006, 0.7559, 0.4006, 0.7559, 0.3965, 0.7591, 0.3918, 0.761, 0.3918, 0.761, 0.3865, 0.7617, 0.4064, 0.7419, 0.3865, 0.7617, 0.2188, 0.7617, 0.4064, 0.5742, 0.2188, 0.7617, 0.2135, 0.761, 0.2016, 0.7519, 0.2135, 0.761, 0.2088, 0.7591, 0.2016, 0.7519, 0.2088, 0.7591, 0.2047, 0.7559, 0.2016, 0.7519, 0.2016, 0.7519, 0.1996, 0.7471, 0.2188, 0.7617, 0.1996, 0.7471, 0.1989, 0.7419, 0.2188, 0.7617, 0.1989, 0.7419, 0.1989, 0.5742, 0.2188, 0.7617, 0.1989, 0.5742, 0.1996, 0.5689, 0.2188, 0.5543, 0.2188, 0.7617, 0.1989, 0.5742, 0.4064, 0.5742, 0.1996, 0.5689, 0.2016, 0.5641, 0.2047, 0.5601, 0.2047, 0.5601, 0.2088, 0.557, 0.2135, 0.555, 0.2135, 0.555, 0.2188, 0.5543, 0.1996, 0.5689, 0.2188, 0.5543, 0.3865, 0.5543, 0.1989, 0.5742, 0.3865, 0.5543, 0.3918, 0.555, 0.4064, 0.5742, 0.3918, 0.555, 0.3965, 0.557, 0.4064, 0.5742, 0.3965, 0.557, 0.4006, 0.5601, 0.4037, 0.5641, 0.4037, 0.5641, 0.4057, 0.5689, 0.3965, 0.557, 0.4057, 0.5689, 0.4064, 0.5742, 0.3965, 0.557, 0.4057, 0.7471, 0.4006, 0.7559, 0.3918, 0.761, 0.1996, 0.5689, 0.2047, 0.5601, 0.2135, 0.555])
me_cube_007.materials.append(mat_material)
me_cube_007.use_remesh_preserve_volume = False
me_cube_007.use_remesh_preserve_attributes = False
me_cube_007.use_mirror_vertex_groups = False
me_cube_007.update()
me_cube_008 = bpy.data.meshes.new('Cube.008')
me_cube_008.from_pydata([(0.06529, 0.05198, 0.02246), (0.05278, 0.06108, 0.02246), (0.06485, 0.0544, 0.02246), (0.06361, 0.05657, 0.02246), (0.06165, 0.05843, 0.02246), (0.05909, 0.05987, 0.02246), (0.05611, 0.06077, 0.02246), (0.05291, 0.06249, 0.0), (0.06721, 0.05207, 0.0), (0.05661, 0.06213, 0.0), (0.06006, 0.06109, 0.0), (0.06302, 0.05944, 0.0), (0.0653, 0.05728, 0.0), (0.06672, 0.05476, 0.0), (0.05278, -0.1239, 0.02246), (0.06529, -0.1148, 0.02246), (0.05611, -0.1236, 0.02246), (0.05909, -0.1227, 0.02246), (0.06165, -0.1213, 0.02246), (0.06361, -0.1194, 0.02246), (0.06485, -0.1172, 0.02246), (0.06721, -0.1149, 0.0), (0.05291, -0.1253, 0.0), (0.06672, -0.1176, 0.0), (0.0653, -0.1201, 0.0), (0.06302, -0.1223, 0.0), (0.06006, -0.1239, 0.0), (0.05661, -0.125, 0.0), (-0.05278, 0.06108, 0.02246), (-0.06529, 0.05198, 0.02246), (-0.05611, 0.06077, 0.02246), (-0.05909, 0.05987, 0.02246), (-0.06165, 0.05843, 0.02246), (-0.06361, 0.05657, 0.02246), (-0.06485, 0.0544, 0.02246), (-0.06721, 0.05207, 0.0), (-0.05291, 0.06249, 0.0), (-0.06672, 0.05476, 0.0), (-0.0653, 0.05728, 0.0), (-0.06302, 0.05944, 0.0), (-0.06006, 0.06109, 0.0), (-0.05661, 0.06213, 0.0), (-0.06529, -0.1148, 0.02246), (-0.05278, -0.1239, 0.02246), (-0.06485, -0.1172, 0.02246), (-0.06361, -0.1194, 0.02246), (-0.06165, -0.1213, 0.02246), (-0.05909, -0.1227, 0.02246), (-0.05611, -0.1236, 0.02246), (-0.05291, -0.1253, 0.0), (-0.06721, -0.1149, 0.0), (-0.05661, -0.125, 0.0), (-0.06006, -0.1239, 0.0), (-0.06302, -0.1223, 0.0), (-0.0653, -0.1201, 0.0), (-0.06672, -0.1176, 0.0), (0.06672, 0.05476, 0.02246), (0.06721, 0.05207, 0.02246), (0.0653, 0.05728, 0.02246), (0.06302, 0.05944, 0.02246), (0.06006, 0.06109, 0.02246), (0.05661, 0.06213, 0.02246), (0.05291, 0.06249, 0.02246), (-0.05291, -0.1253, 0.02246), (-0.05661, -0.125, 0.02246), (-0.06006, -0.1239, 0.02246), (-0.06302, -0.1223, 0.02246), (-0.0653, -0.1201, 0.02246), (-0.06672, -0.1176, 0.02246), (-0.06721, -0.1149, 0.02246), (0.05661, -0.125, 0.02246), (0.05291, -0.1253, 0.02246), (0.06006, -0.1239, 0.02246), (0.06302, -0.1223, 0.02246), (0.0653, -0.1201, 0.02246), (0.06672, -0.1176, 0.02246), (0.06721, -0.1149, 0.02246), (-0.05661, 0.06213, 0.02246), (-0.05291, 0.06249, 0.02246), (-0.06006, 0.06109, 0.02246), (-0.06302, 0.05944, 0.02246), (-0.0653, 0.05728, 0.02246), (-0.06672, 0.05476, 0.02246), (-0.06721, 0.05207, 0.02246)], [], [(35, 37, 38, 39, 40, 41, 36, 7, 9, 10, 11, 12, 13, 8, 21, 23, 24, 25, 26, 27, 22, 49, 51, 52, 53, 54, 55, 50), (50, 69, 83, 35), (22, 71, 63, 49), (0, 28, 29), (8, 57, 76, 21), (57, 8, 13, 56), (56, 13, 12, 58), (58, 12, 11, 59), (59, 11, 10, 60), (60, 10, 9, 61), (61, 9, 7, 62), (49, 63, 64, 51), (51, 64, 65, 52), (52, 65, 66, 53), (53, 66, 67, 54), (54, 67, 68, 55), (55, 68, 69, 50), (71, 22, 27, 70), (70, 27, 26, 72), (72, 26, 25, 73), (73, 25, 24, 74), (74, 24, 23, 75), (75, 23, 21, 76), (78, 36, 41, 77), (77, 41, 40, 79), (79, 40, 39, 80), (80, 39, 38, 81), (81, 38, 37, 82), (82, 37, 35, 83), (36, 78, 62, 7), (2, 0, 57, 56), (3, 2, 56, 58), (4, 3, 58, 59), (5, 4, 59, 60), (6, 5, 60, 61), (1, 6, 61, 62), (43, 48, 64, 63), (48, 47, 65, 64), (47, 46, 66, 65), (46, 45, 67, 66), (45, 44, 68, 67), (44, 42, 69, 68), (16, 14, 71, 70), (17, 16, 70, 72), (18, 17, 72, 73), (19, 18, 73, 74), (20, 19, 74, 75), (15, 20, 75, 76), (30, 28, 78, 77), (31, 30, 77, 79), (32, 31, 79, 80), (33, 32, 80, 81), (34, 33, 81, 82), (29, 34, 82, 83), (28, 1, 62, 78), (0, 15, 76, 57), (42, 29, 83, 69), (14, 43, 63, 71), (15, 0, 29), (0, 2, 3), (28, 0, 1), (3, 4, 0), (4, 5, 0), (5, 6, 0), (6, 1, 0), (28, 30, 29), (30, 31, 29), (31, 32, 29), (32, 33, 29), (33, 34, 29), (29, 42, 15), (42, 44, 45), (15, 42, 14), (45, 46, 42), (46, 47, 42), (47, 48, 42), (48, 43, 42), (43, 14, 42), (14, 16, 15), (16, 17, 15), (17, 18, 15), (18, 19, 15), (19, 20, 15)])
_uv = me_cube_008.uv_layers.new(name='UVMap')
_uv.uv.foreach_set('vector', [0.05648, 0.213, 0.05723, 0.2187, 0.05943, 0.2241, 0.06294, 0.2286, 0.06751, 0.2321, 0.07283, 0.2343, 0.07854, 0.2351, 0.2418, 0.2351, 0.2475, 0.2343, 0.2528, 0.2321, 0.2574, 0.2286, 0.2609, 0.2241, 0.2631, 0.2187, 0.2639, 0.213, 0.2639, 0.04978, 0.2631, 0.04407, 0.2609, 0.03875, 0.2574, 0.03418, 0.2528, 0.03068, 0.2475, 0.02847, 0.2418, 0.02772, 0.07854, 0.02772, 0.07283, 0.02847, 0.06751, 0.03068, 0.06294, 0.03418, 0.05943, 0.03875, 0.05723, 0.04407, 0.05648, 0.04978, 0.6983, 0.003083, 0.6983, 0.08559, 0.9693, 0.08559, 0.9693, 0.003083, 0.9693, 0.003083, 0.9693, 0.08559, 0.6983, 0.08559, 0.6983, 0.003083, 0.276, 0.5027, 0.1137, 0.5256, 0.09649, 0.5027, 0.9693, 0.003083, 0.9693, 0.08559, 0.6983, 0.08559, 0.6983, 0.003083, 0.9693, 0.08559, 0.9693, 0.003083, 0.9788, 0.003083, 0.9788, 0.08559, 0.9788, 0.08559, 0.9788, 0.003083, 0.9876, 0.003083, 0.9876, 0.08559, 0.9876, 0.08559, 0.9876, 0.003083, 0.9952, 0.003083, 0.9952, 0.08559, 0.9952, 0.08559, 0.9952, 0.003083, 0.9876, 0.003083, 0.9876, 0.08559, 0.9876, 0.08559, 0.9876, 0.003083, 0.9788, 0.003083, 0.9788, 0.08559, 0.9788, 0.08559, 0.9788, 0.003083, 0.9693, 0.003083, 0.9693, 0.08559, 0.6983, 0.003083, 0.6983, 0.08559, 0.6888, 0.08559, 0.6888, 0.003083, 0.6888, 0.003083, 0.6888, 0.08559, 0.68, 0.08559, 0.68, 0.003083, 0.68, 0.003083, 0.68, 0.08559, 0.6724, 0.08559, 0.6724, 0.003083, 0.6724, 0.003083, 0.6724, 0.08559, 0.68, 0.08559, 0.68, 0.003083, 0.68, 0.003083, 0.68, 0.08559, 0.6888, 0.08559, 0.6888, 0.003083, 0.6888, 0.003083, 0.6888, 0.08559, 0.6983, 0.08559, 0.6983, 0.003083, 0.9693, 0.08559, 0.9693, 0.003083, 0.9788, 0.003083, 0.9788, 0.08559, 0.9788, 0.08559, 0.9788, 0.003083, 0.9876, 0.003083, 0.9876, 0.08559, 0.9876, 0.08559, 0.9876, 0.003083, 0.9952, 0.003083, 0.9952, 0.08559, 0.6724, 0.08559, 0.6724, 0.003083, 0.68, 0.003083, 0.68, 0.08559, 0.68, 0.08559, 0.68, 0.003083, 0.6888, 0.003083, 0.6888, 0.08559, 0.6888, 0.08559, 0.6888, 0.003083, 0.6983, 0.003083, 0.6983, 0.08559, 0.6983, 0.08559, 0.6983, 0.003083, 0.6888, 0.003083, 0.6888, 0.08559, 0.6888, 0.08559, 0.6888, 0.003083, 0.68, 0.003083, 0.68, 0.08559, 0.68, 0.08559, 0.68, 0.003083, 0.6724, 0.003083, 0.6724, 0.08559, 0.9952, 0.08559, 0.9952, 0.003083, 0.9876, 0.003083, 0.9876, 0.08559, 0.9876, 0.08559, 0.9876, 0.003083, 0.9788, 0.003083, 0.9788, 0.08559, 0.9788, 0.08559, 0.9788, 0.003083, 0.9693, 0.003083, 0.9693, 0.08559, 0.6983, 0.003083, 0.6983, 0.08559, 0.9693, 0.08559, 0.9693, 0.003083, 0.9924, 0.1679, 0.9926, 0.1661, 0.9936, 0.1662, 0.9934, 0.1682, 0.9917, 0.1695, 0.9924, 0.1679, 0.9934, 0.1682, 0.9926, 0.17, 0.9907, 0.1709, 0.9917, 0.1695, 0.9926, 0.17, 0.9914, 0.1716, 0.9893, 0.1719, 0.9907, 0.1709, 0.9914, 0.1716, 0.9898, 0.1728, 0.9877, 0.1726, 0.9893, 0.1719, 0.9898, 0.1728, 0.9879, 0.1736, 0.9859, 0.1728, 0.9877, 0.1726, 0.9879, 0.1736, 0.9859, 0.1739, 0.929, 0.1025, 0.9272, 0.1027, 0.9269, 0.1017, 0.9289, 0.1015, 0.9272, 0.1027, 0.9256, 0.1034, 0.9251, 0.1025, 0.9269, 0.1017, 0.9256, 0.1034, 0.9242, 0.1045, 0.9235, 0.1037, 0.9251, 0.1025, 0.9242, 0.1045, 0.9232, 0.1058, 0.9223, 0.1053, 0.9235, 0.1037, 0.9232, 0.1058, 0.9225, 0.1074, 0.9215, 0.1072, 0.9223, 0.1053, 0.9225, 0.1074, 0.9223, 0.1092, 0.9212, 0.1092, 0.9215, 0.1072, 0.9877, 0.1027, 0.9859, 0.1025, 0.9859, 0.1015, 0.9879, 0.1017, 0.9893, 0.1034, 0.9877, 0.1027, 0.9879, 0.1017, 0.9898, 0.1025, 0.9907, 0.1045, 0.9893, 0.1034, 0.9898, 0.1025, 0.9914, 0.1037, 0.9917, 0.1058, 0.9907, 0.1045, 0.9914, 0.1037, 0.9926, 0.1053, 0.9924, 0.1074, 0.9917, 0.1058, 0.9926, 0.1053, 0.9934, 0.1072, 0.9926, 0.1092, 0.9924, 0.1074, 0.9934, 0.1072, 0.9936, 0.1092, 0.9272, 0.1726, 0.929, 0.1728, 0.9289, 0.1739, 0.9269, 0.1736, 0.9256, 0.1719, 0.9272, 0.1726, 0.9269, 0.1736, 0.9251, 0.1728, 0.9242, 0.1709, 0.9256, 0.1719, 0.9251, 0.1728, 0.9235, 0.1716, 0.9232, 0.1695, 0.9242, 0.1709, 0.9235, 0.1716, 0.9223, 0.17, 0.9225, 0.1679, 0.9232, 0.1695, 0.9223, 0.17, 0.9215, 0.1682, 0.9223, 0.1661, 0.9225, 0.1679, 0.9215, 0.1682, 0.9212, 0.1662, 0.929, 0.1728, 0.9859, 0.1728, 0.9859, 0.1739, 0.9289, 0.1739, 0.9926, 0.1661, 0.9926, 0.1092, 0.9936, 0.1092, 0.9936, 0.1662, 0.9223, 0.1092, 0.9223, 0.1661, 0.9212, 0.1662, 0.9212, 0.1092, 0.9859, 0.1025, 0.929, 0.1025, 0.9289, 0.1015, 0.9859, 0.1015, 0.276, 0.3095, 0.276, 0.5027, 0.09649, 0.5027, 0.276, 0.5027, 0.2754, 0.5088, 0.2737, 0.5143, 0.1137, 0.5256, 0.276, 0.5027, 0.2588, 0.5256, 0.2737, 0.5143, 0.271, 0.5189, 0.276, 0.5027, 0.271, 0.5189, 0.2675, 0.5225, 0.276, 0.5027, 0.2675, 0.5225, 0.2634, 0.5248, 0.276, 0.5027, 0.2634, 0.5248, 0.2588, 0.5256, 0.276, 0.5027, 0.1137, 0.5256, 0.1091, 0.5248, 0.09649, 0.5027, 0.1091, 0.5248, 0.105, 0.5225, 0.09649, 0.5027, 0.105, 0.5225, 0.1015, 0.5189, 0.09649, 0.5027, 0.1015, 0.5189, 0.09878, 0.5143, 0.09649, 0.5027, 0.09878, 0.5143, 0.09709, 0.5088, 0.09649, 0.5027, 0.09649, 0.5027, 0.09649, 0.3095, 0.276, 0.3095, 0.09649, 0.3095, 0.09709, 0.3034, 0.09878, 0.2979, 0.276, 0.3095, 0.09649, 0.3095, 0.2588, 0.2866, 0.09878, 0.2979, 0.1015, 0.2932, 0.09649, 0.3095, 0.1015, 0.2932, 0.105, 0.2896, 0.09649, 0.3095, 0.105, 0.2896, 0.1091, 0.2874, 0.09649, 0.3095, 0.1091, 0.2874, 0.1137, 0.2866, 0.09649, 0.3095, 0.1137, 0.2866, 0.2588, 0.2866, 0.09649, 0.3095, 0.2588, 0.2866, 0.2634, 0.2874, 0.276, 0.3095, 0.2634, 0.2874, 0.2675, 0.2896, 0.276, 0.3095, 0.2675, 0.2896, 0.271, 0.2932, 0.276, 0.3095, 0.271, 0.2932, 0.2737, 0.2979, 0.276, 0.3095, 0.2737, 0.2979, 0.2754, 0.3034, 0.276, 0.3095])
me_cube_008.materials.append(mat_material)
me_cube_008.use_remesh_preserve_volume = False
me_cube_008.use_remesh_preserve_attributes = False
me_cube_008.use_mirror_vertex_groups = False
me_cube_008.update()
me_cube_009 = bpy.data.meshes.new('Cube.009')
me_cube_009.from_pydata([(0.06529, 0.05198, 0.0005588), (0.05278, 0.06108, 0.0005588), (0.06485, 0.0544, 0.0005588), (0.06361, 0.05657, 0.0005588), (0.06165, 0.05843, 0.0005588), (0.05909, 0.05987, 0.0005588), (0.05611, 0.06077, 0.0005588), (0.05291, 0.06249, 0.0), (0.06721, 0.05207, 0.0), (0.05661, 0.06213, 0.0), (0.06006, 0.06109, 0.0), (0.06302, 0.05944, 0.0), (0.0653, 0.05728, 0.0), (0.06672, 0.05476, 0.0), (0.05278, -0.1239, 0.0005588), (0.06529, -0.1148, 0.0005588), (0.05611, -0.1236, 0.0005588), (0.05909, -0.1227, 0.0005588), (0.06165, -0.1213, 0.0005588), (0.06361, -0.1194, 0.0005588), (0.06485, -0.1172, 0.0005588), (0.06721, -0.1149, 0.0), (0.05291, -0.1253, 0.0), (0.06672, -0.1176, 0.0), (0.0653, -0.1201, 0.0), (0.06302, -0.1223, 0.0), (0.06006, -0.1239, 0.0), (0.05661, -0.125, 0.0), (-0.05278, 0.06108, 0.0005588), (-0.06529, 0.05198, 0.0005588), (-0.05611, 0.06077, 0.0005588), (-0.05909, 0.05987, 0.0005588), (-0.06165, 0.05843, 0.0005588), (-0.06361, 0.05657, 0.0005588), (-0.06485, 0.0544, 0.0005588), (-0.06721, 0.05207, 0.0), (-0.05291, 0.06249, 0.0), (-0.06672, 0.05476, 0.0), (-0.0653, 0.05728, 0.0), (-0.06302, 0.05944, 0.0), (-0.06006, 0.06109, 0.0), (-0.05661, 0.06213, 0.0), (-0.06529, -0.1148, 0.0005588), (-0.05278, -0.1239, 0.0005588), (-0.06485, -0.1172, 0.0005588), (-0.06361, -0.1194, 0.0005588), (-0.06165, -0.1213, 0.0005588), (-0.05909, -0.1227, 0.0005588), (-0.05611, -0.1236, 0.0005588), (-0.05291, -0.1253, 0.0), (-0.06721, -0.1149, 0.0), (-0.05661, -0.125, 0.0), (-0.06006, -0.1239, 0.0), (-0.06302, -0.1223, 0.0), (-0.0653, -0.1201, 0.0), (-0.06672, -0.1176, 0.0), (0.06672, 0.05476, 0.0005588), (0.06721, 0.05207, 0.0005588), (0.0653, 0.05728, 0.0005588), (0.06302, 0.05944, 0.0005588), (0.06006, 0.06109, 0.0005588), (0.05661, 0.06213, 0.0005588), (0.05291, 0.06249, 0.0005588), (-0.05291, -0.1253, 0.0005588), (-0.05661, -0.125, 0.0005588), (-0.06006, -0.1239, 0.0005588), (-0.06302, -0.1223, 0.0005588), (-0.0653, -0.1201, 0.0005588), (-0.06672, -0.1176, 0.0005588), (-0.06721, -0.1149, 0.0005588), (0.05661, -0.125, 0.0005588), (0.05291, -0.1253, 0.0005588), (0.06006, -0.1239, 0.0005588), (0.06302, -0.1223, 0.0005588), (0.0653, -0.1201, 0.0005588), (0.06672, -0.1176, 0.0005588), (0.06721, -0.1149, 0.0005588), (-0.05661, 0.06213, 0.0005588), (-0.05291, 0.06249, 0.0005588), (-0.06006, 0.06109, 0.0005588), (-0.06302, 0.05944, 0.0005588), (-0.0653, 0.05728, 0.0005588), (-0.06672, 0.05476, 0.0005588), (-0.06721, 0.05207, 0.0005588)], [], [(35, 37, 38, 39, 40, 41, 36, 7, 9, 10, 11, 12, 13, 8, 21, 23, 24, 25, 26, 27, 22, 49, 51, 52, 53, 54, 55, 50), (50, 69, 83, 35), (22, 71, 63, 49), (0, 28, 29), (8, 57, 76, 21), (57, 8, 13, 56), (56, 13, 12, 58), (58, 12, 11, 59), (59, 11, 10, 60), (60, 10, 9, 61), (61, 9, 7, 62), (49, 63, 64, 51), (51, 64, 65, 52), (52, 65, 66, 53), (53, 66, 67, 54), (54, 67, 68, 55), (55, 68, 69, 50), (71, 22, 27, 70), (70, 27, 26, 72), (72, 26, 25, 73), (73, 25, 24, 74), (74, 24, 23, 75), (75, 23, 21, 76), (78, 36, 41, 77), (77, 41, 40, 79), (79, 40, 39, 80), (80, 39, 38, 81), (81, 38, 37, 82), (82, 37, 35, 83), (36, 78, 62, 7), (2, 0, 57, 56), (3, 2, 56, 58), (4, 3, 58, 59), (5, 4, 59, 60), (6, 5, 60, 61), (1, 6, 61, 62), (43, 48, 64, 63), (48, 47, 65, 64), (47, 46, 66, 65), (46, 45, 67, 66), (45, 44, 68, 67), (44, 42, 69, 68), (16, 14, 71, 70), (17, 16, 70, 72), (18, 17, 72, 73), (19, 18, 73, 74), (20, 19, 74, 75), (15, 20, 75, 76), (30, 28, 78, 77), (31, 30, 77, 79), (32, 31, 79, 80), (33, 32, 80, 81), (34, 33, 81, 82), (29, 34, 82, 83), (28, 1, 62, 78), (0, 15, 76, 57), (42, 29, 83, 69), (14, 43, 63, 71), (15, 0, 29), (0, 2, 3), (28, 0, 1), (3, 4, 0), (4, 5, 0), (5, 6, 0), (6, 1, 0), (28, 30, 29), (30, 31, 29), (31, 32, 29), (32, 33, 29), (33, 34, 29), (29, 42, 15), (42, 44, 45), (15, 42, 14), (45, 46, 42), (46, 47, 42), (47, 48, 42), (48, 43, 42), (43, 14, 42), (14, 16, 15), (16, 17, 15), (17, 18, 15), (18, 19, 15), (19, 20, 15)])
_uv = me_cube_009.uv_layers.new(name='UVMap')
_uv.uv.foreach_set('vector', [0.05648, 0.213, 0.05723, 0.2187, 0.05943, 0.2241, 0.06294, 0.2286, 0.06751, 0.2321, 0.07283, 0.2343, 0.07854, 0.2351, 0.2418, 0.2351, 0.2475, 0.2343, 0.2528, 0.2321, 0.2574, 0.2286, 0.2609, 0.2241, 0.2631, 0.2187, 0.2639, 0.213, 0.2639, 0.04978, 0.2631, 0.04407, 0.2609, 0.03875, 0.2574, 0.03418, 0.2528, 0.03068, 0.2475, 0.02847, 0.2418, 0.02772, 0.07854, 0.02772, 0.07283, 0.02847, 0.06751, 0.03068, 0.06294, 0.03418, 0.05943, 0.03875, 0.05723, 0.04407, 0.05648, 0.04978, 0.6983, 0.003083, 0.6983, 0.08559, 0.9693, 0.08559, 0.9693, 0.003083, 0.9693, 0.003083, 0.9693, 0.08559, 0.6983, 0.08559, 0.6983, 0.003083, 0.276, 0.5027, 0.1137, 0.5256, 0.09654, 0.5027, 0.9693, 0.003083, 0.9693, 0.08559, 0.6983, 0.08559, 0.6983, 0.003083, 0.9693, 0.08559, 0.9693, 0.003083, 0.9788, 0.003083, 0.9788, 0.08559, 0.9788, 0.08559, 0.9788, 0.003083, 0.9876, 0.003083, 0.9876, 0.08559, 0.9876, 0.08559, 0.9876, 0.003083, 0.9952, 0.003083, 0.9952, 0.08559, 0.9952, 0.08559, 0.9952, 0.003083, 0.9876, 0.003083, 0.9876, 0.08559, 0.9876, 0.08559, 0.9876, 0.003083, 0.9788, 0.003083, 0.9788, 0.08559, 0.9788, 0.08559, 0.9788, 0.003083, 0.9693, 0.003083, 0.9693, 0.08559, 0.6983, 0.003083, 0.6983, 0.08559, 0.6888, 0.08559, 0.6888, 0.003083, 0.6888, 0.003083, 0.6888, 0.08559, 0.68, 0.08559, 0.68, 0.003083, 0.68, 0.003083, 0.68, 0.08559, 0.6724, 0.08559, 0.6724, 0.003083, 0.6724, 0.003083, 0.6724, 0.08559, 0.68, 0.08559, 0.68, 0.003083, 0.68, 0.003083, 0.68, 0.08559, 0.6888, 0.08559, 0.6888, 0.003083, 0.6888, 0.003083, 0.6888, 0.08559, 0.6983, 0.08559, 0.6983, 0.003083, 0.9693, 0.08559, 0.9693, 0.003083, 0.9788, 0.003083, 0.9788, 0.08559, 0.9788, 0.08559, 0.9788, 0.003083, 0.9876, 0.003083, 0.9876, 0.08559, 0.9876, 0.08559, 0.9876, 0.003083, 0.9952, 0.003083, 0.9952, 0.08559, 0.6724, 0.08559, 0.6724, 0.003083, 0.68, 0.003083, 0.68, 0.08559, 0.68, 0.08559, 0.68, 0.003083, 0.6888, 0.003083, 0.6888, 0.08559, 0.6888, 0.08559, 0.6888, 0.003083, 0.6983, 0.003083, 0.6983, 0.08559, 0.6983, 0.08559, 0.6983, 0.003083, 0.6888, 0.003083, 0.6888, 0.08559, 0.6888, 0.08559, 0.6888, 0.003083, 0.68, 0.003083, 0.68, 0.08559, 0.68, 0.08559, 0.68, 0.003083, 0.6724, 0.003083, 0.6724, 0.08559, 0.9952, 0.08559, 0.9952, 0.003083, 0.9876, 0.003083, 0.9876, 0.08559, 0.9876, 0.08559, 0.9876, 0.003083, 0.9788, 0.003083, 0.9788, 0.08559, 0.9788, 0.08559, 0.9788, 0.003083, 0.9693, 0.003083, 0.9693, 0.08559, 0.6983, 0.003083, 0.6983, 0.08559, 0.9693, 0.08559, 0.9693, 0.003083, 0.9924, 0.1679, 0.9926, 0.1661, 0.9936, 0.1662, 0.9934, 0.1682, 0.9917, 0.1695, 0.9924, 0.1679, 0.9934, 0.1682, 0.9926, 0.17, 0.9907, 0.1709, 0.9917, 0.1695, 0.9926, 0.17, 0.9914, 0.1716, 0.9893, 0.1719, 0.9907, 0.1709, 0.9914, 0.1716, 0.9898, 0.1728, 0.9877, 0.1726, 0.9893, 0.1719, 0.9898, 0.1728, 0.9879, 0.1736, 0.9859, 0.1728, 0.9877, 0.1726, 0.9879, 0.1736, 0.9859, 0.1739, 0.929, 0.1025, 0.9272, 0.1027, 0.9269, 0.1017, 0.9289, 0.1015, 0.9272, 0.1027, 0.9256, 0.1034, 0.9251, 0.1025, 0.9269, 0.1017, 0.9256, 0.1034, 0.9242, 0.1045, 0.9235, 0.1037, 0.9251, 0.1025, 0.9242, 0.1045, 0.9232, 0.1058, 0.9223, 0.1053, 0.9235, 0.1037, 0.9232, 0.1058, 0.9225, 0.1074, 0.9215, 0.1072, 0.9223, 0.1053, 0.9225, 0.1074, 0.9223, 0.1092, 0.9212, 0.1092, 0.9215, 0.1072, 0.9877, 0.1027, 0.9859, 0.1025, 0.9859, 0.1015, 0.9879, 0.1017, 0.9893, 0.1034, 0.9877, 0.1027, 0.9879, 0.1017, 0.9898, 0.1025, 0.9907, 0.1045, 0.9893, 0.1034, 0.9898, 0.1025, 0.9914, 0.1037, 0.9917, 0.1058, 0.9907, 0.1045, 0.9914, 0.1037, 0.9926, 0.1053, 0.9924, 0.1074, 0.9917, 0.1058, 0.9926, 0.1053, 0.9934, 0.1072, 0.9926, 0.1092, 0.9924, 0.1074, 0.9934, 0.1072, 0.9936, 0.1092, 0.9272, 0.1726, 0.929, 0.1728, 0.9289, 0.1739, 0.9269, 0.1736, 0.9256, 0.1719, 0.9272, 0.1726, 0.9269, 0.1736, 0.9251, 0.1728, 0.9242, 0.1709, 0.9256, 0.1719, 0.9251, 0.1728, 0.9235, 0.1716, 0.9232, 0.1695, 0.9242, 0.1709, 0.9235, 0.1716, 0.9223, 0.17, 0.9225, 0.1679, 0.9232, 0.1695, 0.9223, 0.17, 0.9215, 0.1682, 0.9223, 0.1661, 0.9225, 0.1679, 0.9215, 0.1682, 0.9212, 0.1662, 0.929, 0.1728, 0.9859, 0.1728, 0.9859, 0.1739, 0.9289, 0.1739, 0.9926, 0.1661, 0.9926, 0.1092, 0.9936, 0.1092, 0.9936, 0.1662, 0.9223, 0.1092, 0.9223, 0.1661, 0.9212, 0.1662, 0.9212, 0.1092, 0.9859, 0.1025, 0.929, 0.1025, 0.9289, 0.1015, 0.9859, 0.1015, 0.276, 0.3095, 0.276, 0.5027, 0.09654, 0.5027, 0.276, 0.5027, 0.2754, 0.5088, 0.2737, 0.5143, 0.1137, 0.5256, 0.276, 0.5027, 0.2588, 0.5256, 0.2737, 0.5143, 0.271, 0.5189, 0.276, 0.5027, 0.271, 0.5189, 0.2674, 0.5225, 0.276, 0.5027, 0.2674, 0.5225, 0.2634, 0.5248, 0.276, 0.5027, 0.2634, 0.5248, 0.2588, 0.5256, 0.276, 0.5027, 0.1137, 0.5256, 0.1092, 0.5248, 0.09654, 0.5027, 0.1092, 0.5248, 0.1051, 0.5225, 0.09654, 0.5027, 0.1051, 0.5225, 0.1015, 0.5189, 0.09654, 0.5027, 0.1015, 0.5189, 0.09884, 0.5143, 0.09654, 0.5027, 0.09884, 0.5143, 0.09714, 0.5088, 0.09654, 0.5027, 0.09654, 0.5027, 0.09654, 0.3095, 0.276, 0.3095, 0.09654, 0.3095, 0.09714, 0.3034, 0.09884, 0.2979, 0.276, 0.3095, 0.09654, 0.3095, 0.2588, 0.2866, 0.09884, 0.2979, 0.1015, 0.2932, 0.09654, 0.3095, 0.1015, 0.2932, 0.1051, 0.2896, 0.09654, 0.3095, 0.1051, 0.2896, 0.1092, 0.2874, 0.09654, 0.3095, 0.1092, 0.2874, 0.1137, 0.2866, 0.09654, 0.3095, 0.1137, 0.2866, 0.2588, 0.2866, 0.09654, 0.3095, 0.2588, 0.2866, 0.2634, 0.2874, 0.276, 0.3095, 0.2634, 0.2874, 0.2674, 0.2896, 0.276, 0.3095, 0.2674, 0.2896, 0.271, 0.2932, 0.276, 0.3095, 0.271, 0.2932, 0.2737, 0.2979, 0.276, 0.3095, 0.2737, 0.2979, 0.2754, 0.3034, 0.276, 0.3095])
me_cube_009.materials.append(mat_material)
me_cube_009.use_remesh_preserve_volume = False
me_cube_009.use_remesh_preserve_attributes = False
me_cube_009.use_mirror_vertex_groups = False
me_cube_009.update()
me_cube_013 = bpy.data.meshes.new('Cube.013')
me_cube_013.from_pydata([(-0.05803, -0.03448, 2.167e-05), (-0.05803, -0.03448, 0.008486), (-0.05803, 0.03448, 2.167e-05), (-0.05803, 0.03448, 0.008486), (0.05803, -0.03448, 2.167e-05), (0.05803, -0.03448, 0.008486), (0.05803, 0.03448, 2.167e-05), (0.05803, 0.03448, 0.008486)], [], [(0, 1, 3, 2), (2, 3, 7, 6), (6, 7, 5, 4), (4, 5, 1, 0), (2, 6, 4, 0), (7, 3, 1, 5)])
_uv = me_cube_013.uv_layers.new(name='UVMap')
_uv.uv.foreach_set('vector', [0.7146, 0.04416, 0.7146, 0.03192, 0.7708, 0.03192, 0.7708, 0.04416, 0.7708, 0.04416, 0.7708, 0.03192, 0.8271, 0.03192, 0.8271, 0.04416, 0.8271, 0.04416, 0.8271, 0.03192, 0.8834, 0.03192, 0.8834, 0.04416, 0.8834, 0.04416, 0.8834, 0.03192, 0.9396, 0.03192, 0.9396, 0.04416, 0.9049, 0.525, 0.4791, 0.525, 0.4791, 0.286, 0.9049, 0.286, 0.9045, 0.5226, 0.4806, 0.5226, 0.4806, 0.2862, 0.9045, 0.2862])
me_cube_013.materials.append(mat_material)
me_cube_013.use_remesh_preserve_volume = False
me_cube_013.use_remesh_preserve_attributes = False
me_cube_013.use_mirror_vertex_groups = False
me_cube_013.update()
me_cube_014 = bpy.data.meshes.new('Cube.014')
me_cube_014.from_pydata([(-0.05803, -0.03448, 2.101e-05), (-0.05803, -0.03448, 0.0005463), (-0.05803, 0.03448, 2.101e-05), (-0.05803, 0.03448, 0.0005463), (0.05803, -0.03448, 2.101e-05), (0.05803, -0.03448, 0.0005463), (0.05803, 0.03448, 2.101e-05), (0.05803, 0.03448, 0.0005463)], [], [(0, 1, 3, 2), (2, 3, 7, 6), (6, 7, 5, 4), (4, 5, 1, 0), (2, 6, 4, 0), (7, 3, 1, 5)])
_uv = me_cube_014.uv_layers.new(name='UVMap')
_uv.uv.foreach_set('vector', [0.6839, 0.07729, 0.6839, 0.07262, 0.7629, 0.07262, 0.7629, 0.07729, 0.7629, 0.07729, 0.7629, 0.07262, 0.8419, 0.07262, 0.8419, 0.07729, 0.8419, 0.07729, 0.8419, 0.07262, 0.9208, 0.07262, 0.9208, 0.07729, 0.9208, 0.07729, 0.9208, 0.07262, 0.9998, 0.07262, 0.9998, 0.07729, 0.9045, 0.5244, 0.4806, 0.5244, 0.4806, 0.288, 0.9045, 0.288, 0.9045, 0.5226, 0.4806, 0.5226, 0.4806, 0.2862, 0.9045, 0.2862])
me_cube_014.materials.append(mat_material)
me_cube_014.use_remesh_preserve_volume = False
me_cube_014.use_remesh_preserve_attributes = False
me_cube_014.use_mirror_vertex_groups = False
me_cube_014.update()

# ---- objects
ob_cube_002 = bpy.data.objects.new('Cube.002', me_cube_002)
ob_cube_003 = bpy.data.objects.new('Cube.003', me_cube_003)
ob_cube_004 = bpy.data.objects.new('Cube.004', me_cube_004)
ob_cube_005 = bpy.data.objects.new('Cube.005', me_cube_005)
ob_cube_006 = bpy.data.objects.new('Cube.006', me_cube_006)
ob_cube_007 = bpy.data.objects.new('Cube.007', me_cube_007)
ob_cube_008 = bpy.data.objects.new('Cube.008', me_cube_008)
ob_cube_009 = bpy.data.objects.new('Cube.009', me_cube_009)
ob_cube_010 = bpy.data.objects.new('Cube.010', me_cube_013)
ob_cube_011 = bpy.data.objects.new('Cube.011', me_cube_014)

# ---- transforms, parenting, visibility, modifiers, constraints
ob_cube_002.location = (0.0, 0.1094, 0.0)
ob_cube_002.lock_rotations_4d = False
ob_cube_002.empty_display_type = 'ARROWS'
ob_cube_002.lineart.crease_threshold = 0.0
ob_cube_003.location = (0.1039, 0.1094, 0.0)
ob_cube_003.lock_rotations_4d = False
ob_cube_003.empty_display_type = 'ARROWS'
ob_cube_003.lineart.crease_threshold = 0.0
ob_cube_004.location = (0.0, 0.2261, 0.0)
ob_cube_004.lock_rotations_4d = False
ob_cube_004.empty_display_type = 'ARROWS'
ob_cube_004.lineart.crease_threshold = 0.0
ob_cube_005.location = (0.1039, 0.2261, 0.0)
ob_cube_005.lock_rotations_4d = False
ob_cube_005.empty_display_type = 'ARROWS'
ob_cube_005.lineart.crease_threshold = 0.0
ob_cube_006.location = (0.0, 0.3303, 0.0)
ob_cube_006.lock_rotations_4d = False
ob_cube_006.empty_display_type = 'ARROWS'
ob_cube_006.lineart.crease_threshold = 0.0
ob_cube_007.location = (0.1039, 0.3303, 0.0)
ob_cube_007.lock_rotations_4d = False
ob_cube_007.empty_display_type = 'ARROWS'
ob_cube_007.lineart.crease_threshold = 0.0
ob_cube_008.location = (0.0, 0.5395, 0.0)
ob_cube_008.lock_rotations_4d = False
ob_cube_008.empty_display_type = 'ARROWS'
ob_cube_008.lineart.crease_threshold = 0.0
ob_cube_009.location = (0.1761, 0.5395, 0.0)
ob_cube_009.lock_rotations_4d = False
ob_cube_009.empty_display_type = 'ARROWS'
ob_cube_009.lineart.crease_threshold = 0.0
ob_cube_010.location = (0.0, -0.008668, 0.0)
ob_cube_010.lineart.crease_threshold = 0.0
ob_cube_011.location = (0.1288, -0.008668, 0.0)
ob_cube_011.lineart.crease_threshold = 0.0

# ---- collection membership
col_collection.objects.link(ob_cube_002)
col_collection.objects.link(ob_cube_003)
col_collection.objects.link(ob_cube_004)
col_collection.objects.link(ob_cube_005)
col_collection.objects.link(ob_cube_006)
col_collection.objects.link(ob_cube_007)
col_collection.objects.link(ob_cube_008)
col_collection.objects.link(ob_cube_009)
col_collection.objects.link(ob_cube_010)
col_collection.objects.link(ob_cube_011)

# ---- scene / render settings (as saved in the file)
scene.frame_start = 1; scene.frame_end = 250; scene.frame_set(1)
scene.render.engine = 'BLENDER_EEVEE_NEXT'
scene.cycles.use_denoising = False
scene.cycles.samples = 128
scene.cycles.sampling_pattern = 'TABULATED_SOBOL'
scene.cycles.use_adaptive_sampling = False
scene.cycles.use_light_tree = False
scene.view_settings.view_transform = 'Filmic'
bpy.context.view_layer.update()

# ---- added for rendering (the .blend has no active camera and no usable light): camera, sun
cam_auto = bpy.data.cameras.new('AutoCamera')
cam_auto.lens = 50.0
cam_auto.sensor_width = 36.0
cam_auto.clip_end = 1000.0
ob_auto_camera = bpy.data.objects.new('AutoCamera', cam_auto)
scene.collection.objects.link(ob_auto_camera)
ob_auto_camera.location = (0.750883, -0.515933, 0.541477)
ob_auto_camera.rotation_euler = (1.09748, -7.21219e-08, 0.694738)
scene.camera = ob_auto_camera
light_auto_sun = bpy.data.lights.new('AutoSun', 'SUN')
light_auto_sun.energy = 3.0
light_auto_sun.angle = 0.0523599
ob_auto_sun = bpy.data.objects.new('AutoSun', light_auto_sun)
scene.collection.objects.link(ob_auto_sun)
ob_auto_sun.rotation_euler = (0.872665, 0.174533, 0.523599)
bpy.context.view_layer.update()
